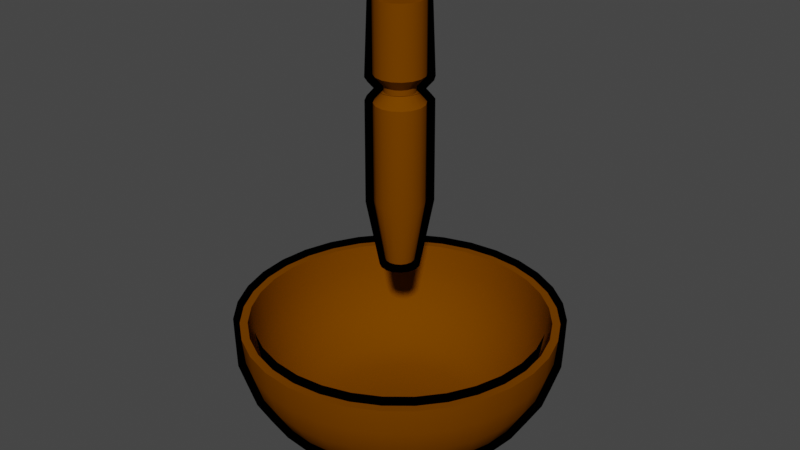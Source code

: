 # Source: grinder.blend  (saved by Blender 4.1.24; exported with 4.5.12 LTS)
import bpy
from mathutils import Matrix  # noqa: F401  (used for matrix-valued properties, if any)

bpy.ops.wm.read_factory_settings(use_empty=True)
scene = bpy.context.scene
scene.name = 'Scene'

# ---- collections
col_collection = bpy.data.collections.new('Collection'); scene.collection.children.link(col_collection)

# ---- materials (node trees are filled in below, after node groups)
mat_material_001 = bpy.data.materials.new('Material.001')
mat_material_001.use_backface_culling = True
mat_material_001.use_transparent_shadow = False
mat_material = bpy.data.materials.new('Material')
mat_material.surface_render_method = 'BLENDED'
mat_material.blend_method = 'BLEND'
mat_material.use_transparency_overlap = False
mat_material.show_transparent_back = False
mat_oh_outline_material = bpy.data.materials.new('OH_Outline_Material')
mat_oh_outline_material.use_backface_culling = True

# ---- node groups
ng_auto_smooth = bpy.data.node_groups.new('Auto Smooth', 'GeometryNodeTree')
_s = ng_auto_smooth.interface.new_socket(name='Geometry', in_out='OUTPUT', socket_type='NodeSocketGeometry')
_s = ng_auto_smooth.interface.new_socket(name='Geometry', in_out='INPUT', socket_type='NodeSocketGeometry')
_s = ng_auto_smooth.interface.new_socket(name='Angle', in_out='INPUT', socket_type='NodeSocketFloat')
_s.subtype = 'ANGLE'
_s.min_value = 0.0
_s.max_value = 3.142
ng_auto_smooth.is_modifier = True
_N = ng_auto_smooth.nodes; _L = ng_auto_smooth.links
n0 = _N.new('NodeGroupOutput'); n0.name = 'Group Output'; n0.location = (480, -100)
n1 = _N.new('NodeGroupInput'); n1.name = 'Group Input'; n1.location = (-420, -300)
n2 = _N.new('NodeGroupInput'); n2.name = 'Group Input.001'; n2.location = (-60, -100)
n3 = _N.new('GeometryNodeSetShadeSmooth'); n3.name = 'Set Shade Smooth'; n3.location = (120, -100)
n3.domain = 'EDGE'
n4 = _N.new('GeometryNodeSetShadeSmooth'); n4.name = 'Set Shade Smooth.001'; n4.location = (300, -100)
n5 = _N.new('GeometryNodeInputMeshEdgeAngle'); n5.name = 'Edge Angle'; n5.location = (-420, -220)
n6 = _N.new('GeometryNodeInputEdgeSmooth'); n6.name = 'Is Edge Smooth'; n6.location = (-60, -160)
n7 = _N.new('GeometryNodeInputShadeSmooth'); n7.name = 'Is Face Smooth'; n7.location = (-240, -340)
n8 = _N.new('FunctionNodeBooleanMath'); n8.name = 'Boolean Math'; n8.location = (-60, -220)
n9 = _N.new('FunctionNodeCompare'); n9.name = 'Compare'; n9.location = (-240, -180)
n9.operation = 'LESS_EQUAL'
_L.new(n5.outputs[0], n9.inputs[0])
_L.new(n4.outputs[0], n0.inputs[0])
_L.new(n1.outputs[1], n9.inputs[1])
_L.new(n9.outputs[0], n8.inputs[0])
_L.new(n7.outputs[0], n8.inputs[1])
_L.new(n2.outputs[0], n3.inputs[0])
_L.new(n6.outputs[0], n3.inputs[1])
_L.new(n3.outputs[0], n4.inputs[0])
_L.new(n8.outputs[0], n3.inputs[2])
n0.is_active_output = True

# ---- material node trees
mat_material_001.use_nodes = True; mat_material_001.node_tree.nodes.clear()
_N = mat_material_001.node_tree.nodes; _L = mat_material_001.node_tree.links
n0 = _N.new('ShaderNodeBsdfPrincipled'); n0.name = 'Principled BSDF'; n0.location = (10, 300)
n0.distribution = 'GGX'
n0.subsurface_method = 'RANDOM_WALK_SKIN'
n0.inputs[0].default_value = (0.1683, 0.04971, 0.0, 1.0)
n0.inputs[3].default_value = 1.45
n0.inputs[13].default_value = 0.0
n0.inputs[27].default_value = (0.0, 0.0, 0.0, 1.0)
n0.inputs[28].default_value = 1.0
n1 = _N.new('ShaderNodeOutputMaterial'); n1.name = 'Material Output'; n1.location = (300, 300)
_L.new(n0.outputs[0], n1.inputs[0])
n1.is_active_output = True
mat_material.use_nodes = True; mat_material.node_tree.nodes.clear()
_N = mat_material.node_tree.nodes; _L = mat_material.node_tree.links
n0 = _N.new('ShaderNodeBsdfPrincipled'); n0.name = 'Principled BSDF'; n0.location = (10, 300)
n0.inputs[4].default_value = 0.0
n1 = _N.new('ShaderNodeOutputMaterial'); n1.name = 'Material Output'; n1.location = (300, 300)
n1.target = 'CYCLES'
n2 = _N.new('ShaderNodeOutputMaterial'); n2.name = 'Material Output.001'; n2.location = (0, 0)
n2.target = 'EEVEE'
n3 = _N.new('ShaderNodeMixShader'); n3.name = 'Mix Shader'; n3.location = (0, 0)
n3.label = 'Disable Shadow'
n3.hide = True
n4 = _N.new('ShaderNodeLightPath'); n4.name = 'Light Path'; n4.location = (0, 0)
n4.hide = True
n5 = _N.new('ShaderNodeBsdfTransparent'); n5.name = 'Transparent BSDF'; n5.location = (0, 0)
n5.hide = True
_L.new(n0.outputs[0], n1.inputs[0])
_L.new(n0.outputs[0], n3.inputs[1])
_L.new(n3.outputs[0], n2.inputs[0])
_L.new(n4.outputs[1], n3.inputs[0])
_L.new(n5.outputs[0], n3.inputs[2])
n1.is_active_output = True
mat_oh_outline_material.use_nodes = True; mat_oh_outline_material.node_tree.nodes.clear()
_N = mat_oh_outline_material.node_tree.nodes; _L = mat_oh_outline_material.node_tree.links
n0 = _N.new('ShaderNodeRGB'); n0.name = 'RGB'; n0.location = (-700, -100)
n0.outputs[0].default_value = (0.0, 0.0, 0.0, 1.0)
n1 = _N.new('ShaderNodeOutputMaterial'); n1.name = 'Material Output'; n1.location = (100, -100)
n1.target = 'EEVEE'
n2 = _N.new('ShaderNodeNewGeometry'); n2.name = 'Geometry'; n2.location = (-700, 400)
n3 = _N.new('ShaderNodeBsdfTransparent'); n3.name = 'Transparent BSDF'; n3.location = (-700, 100)
n4 = _N.new('ShaderNodeLightPath'); n4.name = 'Light Path'; n4.location = (-500, 500)
n5 = _N.new('ShaderNodeMixShader'); n5.name = 'Mix Shader'; n5.location = (-500, 100)
n6 = _N.new('ShaderNodeMixShader'); n6.name = 'Mix Shader.001'; n6.location = (-300, 100)
n7 = _N.new('ShaderNodeMixShader'); n7.name = 'Mix Shader.002'; n7.location = (-100, 100)
n8 = _N.new('ShaderNodeOutputMaterial'); n8.name = 'Material Output.001'; n8.location = (100, 100)
n8.target = 'CYCLES'
n9 = _N.new('ShaderNodeMixShader'); n9.name = 'Mix Shader.003'; n9.location = (0, 0)
n9.label = 'Disable Shadow'
n9.hide = True
n10 = _N.new('ShaderNodeLightPath'); n10.name = 'Light Path.001'; n10.location = (0, 0)
n10.hide = True
n11 = _N.new('ShaderNodeBsdfTransparent'); n11.name = 'Transparent BSDF.001'; n11.location = (0, 0)
n11.hide = True
_L.new(n2.outputs[6], n5.inputs[0])
_L.new(n0.outputs[0], n5.inputs[1])
_L.new(n3.outputs[0], n5.inputs[2])
_L.new(n4.outputs[0], n6.inputs[0])
_L.new(n3.outputs[0], n6.inputs[1])
_L.new(n5.outputs[0], n6.inputs[2])
_L.new(n4.outputs[3], n7.inputs[0])
_L.new(n6.outputs[0], n7.inputs[1])
_L.new(n5.outputs[0], n7.inputs[2])
_L.new(n7.outputs[0], n8.inputs[0])
_L.new(n0.outputs[0], n9.inputs[1])
_L.new(n9.outputs[0], n1.inputs[0])
_L.new(n10.outputs[1], n9.inputs[0])
_L.new(n11.outputs[0], n9.inputs[2])
n1.is_active_output = True

# ---- world
world_world = bpy.data.worlds.new('World'); scene.world = world_world
world_world.use_nodes = True; world_world.node_tree.nodes.clear()
_N = world_world.node_tree.nodes; _L = world_world.node_tree.links
n0 = _N.new('ShaderNodeOutputWorld'); n0.name = 'World Output'; n0.location = (300, 300)
n1 = _N.new('ShaderNodeBackground'); n1.name = 'Background'; n1.location = (10, 300)
n1.inputs[0].default_value = (0.05088, 0.05088, 0.05088, 1.0)
_L.new(n1.outputs[0], n0.inputs[0])
n0.is_active_output = True
world_world.color = (0.05088, 0.05088, 0.05088)
world_world.use_sun_shadow = False
world_world.sun_shadow_jitter_overblur = 0.0

# ---- meshes
me_cylinder = bpy.data.meshes.new('Cylinder')
me_cylinder.from_pydata([(-0.1963, -0.9869, 0.09781), (1.006, -1.153e-08, 0.09781), (-0.3851, 0.9297, 0.09781), (-0.8367, -0.559, 0.09781), (0.7115, -0.7115, 0.09781), (0.559, 0.8367, 0.09781), (-0.9869, 0.1963, 0.09781), (7.549e-09, -1.006, 0.09781), (0.9869, 0.1963, 0.09781), (-0.559, 0.8367, 0.09781), (-0.7115, -0.7115, 0.09781), (0.8367, -0.559, 0.09781), (0.3851, 0.9297, 0.09781), (-1.006, -1.153e-08, 0.09781), (0.1963, -0.9869, 0.09781), (0.9297, 0.3851, 0.09781), (-0.7115, 0.7115, 0.09781), (-0.559, -0.8367, 0.09781), (-0.3851, -0.9297, 0.09781), (0.9297, -0.3851, 0.09781), (0.9869, -0.1963, 0.09781), (-0.1963, 0.9869, 0.09781), (0.1963, 0.9869, 0.09781), (7.549e-09, 1.006, 0.09781), (-0.9869, -0.1963, 0.09781), (-0.9297, -0.3851, 0.09781), (0.3851, -0.9297, 0.09781), (0.559, -0.8367, 0.09781), (0.8367, 0.559, 0.09781), (0.7115, 0.7115, 0.09781), (-0.8367, 0.559, 0.09781), (-0.9297, 0.3851, 0.09781), (-0.09877, 0.4966, 0.05542), (-0.1938, 0.4678, 0.05542), (-0.2813, 0.421, 0.05542), (-0.358, 0.358, 0.05542), (-0.421, 0.2813, 0.05542), (-0.4678, 0.1938, 0.05542), (-0.4966, 0.09877, 0.05542), (-0.5063, 7.197e-09, 0.05542), (-0.4966, -0.09877, 0.05542), (-0.4678, -0.1938, 0.05542), (-0.421, -0.2813, 0.05542), (-0.358, -0.358, 0.05542), (-0.2813, -0.421, 0.05542), (-0.1938, -0.4678, 0.05542), (-0.09877, -0.4966, 0.05542), (2.15e-08, -0.5063, 0.05542), (0.09877, -0.4966, 0.05542), (0.1938, -0.4678, 0.05542), (0.2813, -0.421, 0.05542), (0.358, -0.358, 0.05542), (0.421, -0.2813, 0.05542), (0.4678, -0.1938, 0.05542), (0.4966, -0.09877, 0.05542), (0.5063, 7.197e-09, 0.05542), (0.4966, 0.09877, 0.05542), (0.4678, 0.1938, 0.05542), (0.421, 0.2813, 0.05542), (0.358, 0.358, 0.05542), (0.2813, 0.421, 0.05542), (0.1938, 0.4678, 0.05542), (0.09877, 0.4966, 0.05542), (2.15e-08, 0.5063, 0.05542), (-0.4159, 0.1723, 0.002888), (-1.243, 0.5148, 0.2274), (-1.542, 0.6388, 0.5234), (-1.72, 0.7123, 0.8426), (-1.817, 0.7525, 1.174), (-1.635, 1.092, 1.174), (-1.548, 1.034, 0.8426), (-1.388, 0.9274, 0.5234), (-1.118, 0.7473, 0.2274), (-0.3743, 0.2501, 0.002888), (0.3183, 0.3183, 0.002888), (0.9511, 0.9511, 0.2274), (1.18, 1.18, 0.5234), (1.316, 1.316, 0.8426), (1.39, 1.39, 1.174), (1.635, 1.092, 1.174), (1.548, 1.034, 0.8426), (1.388, 0.9274, 0.5234), (1.118, 0.7473, 0.2274), (0.3743, 0.2501, 0.002888), (0.2501, -0.3743, 0.002888), (0.7473, -1.118, 0.2274), (0.9274, -1.388, 0.5234), (1.034, -1.548, 0.8426), (1.092, -1.635, 1.174), (0.7525, -1.817, 1.174), (0.7123, -1.72, 0.8426), (0.6388, -1.542, 0.5234), (0.5148, -1.243, 0.2274), (0.1723, -0.4159, 0.002888), (-0.4159, -0.1723, 0.002888), (-1.243, -0.5148, 0.2274), (-1.542, -0.6388, 0.5234), (-1.72, -0.7123, 0.8426), (-1.817, -0.7525, 1.174), (-1.929, -0.3836, 1.174), (-1.826, -0.3631, 0.8426), (-1.637, -0.3257, 0.5234), (-1.319, -0.2624, 0.2274), (-0.4415, -0.08783, 0.002888), (6.863e-09, 0.4502, 0.002888), (-1.973e-09, 1.345, 0.2274), (-2.323e-08, 1.669, 0.5234), (-4.812e-08, 1.861, 0.8426), (-7.389e-08, 1.966, 1.174), (0.3836, 1.929, 1.174), (0.3631, 1.826, 0.8426), (0.3257, 1.637, 0.5234), (0.2624, 1.319, 0.2274), (0.08783, 0.4415, 0.002888), (-0.08783, 0.4415, 0.002888), (-0.2624, 1.319, 0.2274), (-0.3257, 1.637, 0.5234), (-0.3631, 1.826, 0.8426), (-0.3836, 1.929, 1.174), (0.4415, -0.08783, 0.002888), (1.319, -0.2624, 0.2274), (1.637, -0.3257, 0.5234), (1.826, -0.3631, 0.8426), (1.929, -0.3836, 1.174), (1.817, -0.7525, 1.174), (1.72, -0.7123, 0.8426), (1.542, -0.6388, 0.5234), (1.243, -0.5148, 0.2274), (0.4159, -0.1723, 0.002888), (-0.1723, -0.4159, 0.002888), (-0.5148, -1.243, 0.2274), (-0.6388, -1.542, 0.5234), (-0.7123, -1.72, 0.8426), (-0.7525, -1.817, 1.174), (-1.092, -1.635, 1.174), (-1.034, -1.548, 0.8426), (-0.9274, -1.388, 0.5234), (-0.7473, -1.118, 0.2274), (-0.2501, -0.3743, 0.002888), (-1.39, 1.39, 1.174), (-1.316, 1.316, 0.8426), (-1.18, 1.18, 0.5234), (-0.9511, 0.9511, 0.2274), (-0.3183, 0.3183, 0.002888), (1.817, 0.7525, 1.174), (1.72, 0.7123, 0.8426), (1.542, 0.6388, 0.5234), (1.243, 0.5148, 0.2274), (0.4159, 0.1723, 0.002888), (0.3836, -1.929, 1.174), (0.3631, -1.826, 0.8426), (0.3257, -1.637, 0.5234), (0.2624, -1.319, 0.2274), (0.08783, -0.4415, 0.002888), (-1.966, -2.738e-08, 1.174), (-1.861, -2.562e-08, 0.8426), (-1.669, -2.24e-08, 0.5234), (-1.345, -1.696e-08, 0.2274), (-0.4502, -3.609e-09, 0.002888), (0.7525, 1.817, 1.174), (0.7123, 1.72, 0.8426), (0.6388, 1.542, 0.5234), (0.5148, 1.243, 0.2274), (0.1723, 0.4159, 0.002888), (1.635, -1.092, 1.174), (1.548, -1.034, 0.8426), (1.388, -0.9274, 0.5234), (1.118, -0.7473, 0.2274), (0.3743, -0.2501, 0.002888), (-1.39, -1.39, 1.174), (-1.316, -1.316, 0.8426), (-1.18, -1.18, 0.5234), (-0.9511, -0.9511, 0.2274), (-0.3183, -0.3183, 0.002888), (-1.092, 1.635, 1.174), (-1.034, 1.548, 0.8426), (-0.9274, 1.388, 0.5234), (-0.7473, 1.118, 0.2274), (-0.2501, 0.3743, 0.002888), (1.929, 0.3836, 1.174), (1.826, 0.3631, 0.8426), (1.637, 0.3257, 0.5234), (1.319, 0.2624, 0.2274), (0.4415, 0.08783, 0.002888), (-7.389e-08, -1.966, 1.174), (-4.812e-08, -1.861, 0.8426), (-2.323e-08, -1.669, 0.5234), (-1.973e-09, -1.345, 0.2274), (6.863e-09, -0.4502, 0.002888), (-1.929, 0.3836, 1.174), (-1.826, 0.3631, 0.8426), (-1.637, 0.3257, 0.5234), (-1.319, 0.2624, 0.2274), (-0.4415, 0.08783, 0.002888), (1.092, 1.635, 1.174), (1.034, 1.548, 0.8426), (0.9274, 1.388, 0.5234), (0.7473, 1.118, 0.2274), (0.2501, 0.3743, 0.002888), (1.39, -1.39, 1.174), (1.316, -1.316, 0.8426), (1.18, -1.18, 0.5234), (0.9511, -0.9511, 0.2274), (0.3183, -0.3183, 0.002888), (-1.635, -1.092, 1.174), (-1.548, -1.034, 0.8426), (-1.388, -0.9274, 0.5234), (-1.118, -0.7473, 0.2274), (-0.3743, -0.2501, 0.002888), (-0.7525, 1.817, 1.174), (-0.7123, 1.72, 0.8426), (-0.6388, 1.542, 0.5234), (-0.5148, 1.243, 0.2274), (-0.1723, 0.4159, 0.002888), (1.966, -2.738e-08, 1.174), (1.861, -2.562e-08, 0.8426), (1.669, -2.24e-08, 0.5234), (1.345, -1.696e-08, 0.2274), (0.4502, -3.609e-09, 0.002888), (-0.3836, -1.929, 1.174), (-0.3631, -1.826, 0.8426), (-0.3257, -1.637, 0.5234), (-0.2624, -1.319, 0.2274), (-0.08783, -0.4415, 0.002888), (0.3902, 1.962, 1.516), (-9.834e-08, 2.0, 1.516), (0.7654, 1.848, 1.516), (1.111, 1.663, 1.516), (1.414, 1.414, 1.516), (1.663, 1.111, 1.516), (1.848, 0.7654, 1.516), (1.962, 0.3902, 1.516), (2.0, -2.794e-08, 1.516), (1.962, -0.3902, 1.516), (1.848, -0.7654, 1.516), (1.663, -1.111, 1.516), (1.414, -1.414, 1.516), (1.111, -1.663, 1.516), (0.7654, -1.848, 1.516), (0.3902, -1.962, 1.516), (-9.834e-08, -2.0, 1.516), (-0.3902, -1.962, 1.516), (-0.7654, -1.848, 1.516), (-1.111, -1.663, 1.516), (-1.414, -1.414, 1.516), (-1.663, -1.111, 1.516), (-1.848, -0.7654, 1.516), (-1.962, -0.3902, 1.516), (-2.0, -2.794e-08, 1.516), (-1.962, 0.3902, 1.516), (-1.848, 0.7654, 1.516), (-1.663, 1.111, 1.516), (-1.414, 1.414, 1.516), (-1.111, 1.663, 1.516), (-0.7654, 1.848, 1.516), (-0.3902, 1.962, 1.516), (-0.8921, 0.3695, 0.1223), (-1.181, 0.489, 0.2274), (-1.465, 0.6069, 0.5234), (-1.634, 0.6767, 0.8426), (-1.726, 0.7149, 1.174), (-1.553, 1.038, 1.174), (-1.47, 0.9824, 0.8426), (-1.319, 0.881, 0.5234), (-1.062, 0.7099, 0.2274), (-0.8029, 0.5365, 0.1223), (0.6828, 0.6828, 0.1223), (0.9036, 0.9036, 0.2274), (1.121, 1.121, 0.5234), (1.25, 1.25, 0.8426), (1.321, 1.321, 1.174), (1.553, 1.038, 1.174), (1.47, 0.9824, 0.8426), (1.319, 0.881, 0.5234), (1.063, 0.7099, 0.2274), (0.8029, 0.5365, 0.1223), (0.5365, -0.8029, 0.1223), (0.7099, -1.062, 0.2274), (0.881, -1.319, 0.5234), (0.9824, -1.47, 0.8426), (1.038, -1.553, 1.174), (0.7149, -1.726, 1.174), (0.6767, -1.634, 0.8426), (0.6069, -1.465, 0.5234), (0.489, -1.181, 0.2274), (0.3695, -0.8921, 0.1223), (-0.8921, -0.3695, 0.1223), (-1.181, -0.489, 0.2274), (-1.465, -0.6069, 0.5234), (-1.634, -0.6767, 0.8426), (-1.726, -0.7149, 1.174), (-1.832, -0.3644, 1.174), (-1.734, -0.345, 0.8426), (-1.555, -0.3094, 0.5234), (-1.253, -0.2493, 0.2274), (-0.9471, -0.1884, 0.1223), (-1.391e-09, 0.9656, 0.1223), (-4.149e-10, 1.278, 0.2274), (-2.061e-08, 1.586, 0.5234), (-4.425e-08, 1.768, 0.8426), (-6.873e-08, 1.868, 1.174), (0.3644, 1.832, 1.174), (0.345, 1.734, 0.8426), (0.3094, 1.555, 0.5234), (0.2493, 1.253, 0.2274), (0.1884, 0.9471, 0.1223), (-0.1884, 0.9471, 0.1223), (-0.2493, 1.253, 0.2274), (-0.3094, 1.555, 0.5234), (-0.345, 1.734, 0.8426), (-0.3644, 1.832, 1.174), (0.9471, -0.1884, 0.1223), (1.253, -0.2493, 0.2274), (1.555, -0.3094, 0.5234), (1.734, -0.345, 0.8426), (1.832, -0.3644, 1.174), (1.726, -0.7149, 1.174), (1.634, -0.6767, 0.8426), (1.465, -0.6069, 0.5234), (1.181, -0.489, 0.2274), (0.8921, -0.3695, 0.1223), (-0.3695, -0.8921, 0.1223), (-0.489, -1.181, 0.2274), (-0.6069, -1.465, 0.5234), (-0.6767, -1.634, 0.8426), (-0.7149, -1.726, 1.174), (-1.038, -1.553, 1.174), (-0.9824, -1.47, 0.8426), (-0.881, -1.319, 0.5234), (-0.7099, -1.062, 0.2274), (-0.5365, -0.8029, 0.1223), (-1.321, 1.321, 1.174), (-1.25, 1.25, 0.8426), (-1.121, 1.121, 0.5234), (-0.9036, 0.9036, 0.2274), (-0.6828, 0.6828, 0.1223), (1.726, 0.7149, 1.174), (1.634, 0.6767, 0.8426), (1.465, 0.6069, 0.5234), (1.181, 0.489, 0.2274), (0.8921, 0.3695, 0.1223), (0.3644, -1.832, 1.174), (0.345, -1.734, 0.8426), (0.3094, -1.555, 0.5234), (0.2493, -1.253, 0.2274), (0.1884, -0.9471, 0.1223), (-1.868, -2.396e-08, 1.174), (-1.768, -2.229e-08, 0.8426), (-1.586, -1.923e-08, 0.5234), (-1.278, -1.406e-08, 0.2274), (-0.9656, -9.322e-09, 0.1223), (0.7149, 1.726, 1.174), (0.6767, 1.634, 0.8426), (0.6069, 1.465, 0.5234), (0.489, 1.181, 0.2274), (0.3695, 0.8921, 0.1223), (1.553, -1.038, 1.174), (1.47, -0.9824, 0.8426), (1.319, -0.881, 0.5234), (1.063, -0.7099, 0.2274), (0.8029, -0.5365, 0.1223), (-1.321, -1.321, 1.174), (-1.25, -1.25, 0.8426), (-1.121, -1.121, 0.5234), (-0.9036, -0.9036, 0.2274), (-0.6828, -0.6828, 0.1223), (-1.038, 1.553, 1.174), (-0.9824, 1.47, 0.8426), (-0.881, 1.319, 0.5234), (-0.7099, 1.062, 0.2274), (-0.5365, 0.8029, 0.1223), (1.832, 0.3644, 1.174), (1.734, 0.345, 0.8426), (1.555, 0.3094, 0.5234), (1.253, 0.2493, 0.2274), (0.9471, 0.1884, 0.1223), (-6.873e-08, -1.868, 1.174), (-4.425e-08, -1.768, 0.8426), (-2.061e-08, -1.586, 0.5234), (-4.149e-10, -1.278, 0.2274), (-1.391e-09, -0.9656, 0.1223), (-1.832, 0.3644, 1.174), (-1.734, 0.345, 0.8426), (-1.555, 0.3094, 0.5234), (-1.253, 0.2493, 0.2274), (-0.9471, 0.1884, 0.1223), (1.038, 1.553, 1.174), (0.9824, 1.47, 0.8426), (0.881, 1.319, 0.5234), (0.7099, 1.062, 0.2274), (0.5365, 0.8029, 0.1223), (1.321, -1.321, 1.174), (1.25, -1.25, 0.8426), (1.121, -1.121, 0.5234), (0.9036, -0.9036, 0.2274), (0.6828, -0.6828, 0.1223), (-1.553, -1.038, 1.174), (-1.47, -0.9824, 0.8426), (-1.319, -0.881, 0.5234), (-1.062, -0.7099, 0.2274), (-0.8029, -0.5365, 0.1223), (-0.7149, 1.726, 1.174), (-0.6767, 1.634, 0.8426), (-0.6069, 1.465, 0.5234), (-0.489, 1.181, 0.2274), (-0.3695, 0.8921, 0.1223), (1.868, -2.396e-08, 1.174), (1.768, -2.229e-08, 0.8426), (1.586, -1.923e-08, 0.5234), (1.278, -1.406e-08, 0.2274), (0.9656, -9.322e-09, 0.1223), (-0.3644, -1.832, 1.174), (-0.345, -1.734, 0.8426), (-0.3094, -1.555, 0.5234), (-0.2493, -1.253, 0.2274), (-0.1884, -0.9471, 0.1223), (0.3707, 1.863, 1.516), (-9.197e-08, 1.9, 1.516), (0.7271, 1.755, 1.516), (1.056, 1.58, 1.516), (1.344, 1.344, 1.516), (1.58, 1.056, 1.516), (1.755, 0.7271, 1.516), (1.863, 0.3707, 1.516), (1.9, -2.449e-08, 1.516), (1.863, -0.3707, 1.516), (1.755, -0.7271, 1.516), (1.58, -1.056, 1.516), (1.344, -1.344, 1.516), (1.056, -1.58, 1.516), (0.7271, -1.755, 1.516), (0.3707, -1.863, 1.516), (-9.197e-08, -1.9, 1.516), (-0.3707, -1.863, 1.516), (-0.7271, -1.755, 1.516), (-1.056, -1.58, 1.516), (-1.344, -1.344, 1.516), (-1.58, -1.056, 1.516), (-1.755, -0.7271, 1.516), (-1.863, -0.3707, 1.516), (-1.9, -2.449e-08, 1.516), (-1.863, 0.3707, 1.516), (-1.755, 0.7271, 1.516), (-1.58, 1.056, 1.516), (-1.344, 1.344, 1.516), (-1.056, 1.58, 1.516), (-0.7271, 1.755, 1.516), (-0.3707, 1.863, 1.516)], [], [(322, 323, 413, 414), (31, 65, 72, 30), (29, 75, 82, 28), (27, 85, 92, 26), (25, 95, 102, 24), (23, 105, 112, 22), (21, 115, 105, 23), (20, 120, 127, 19), (18, 130, 137, 17), (30, 16, 143, 73), (28, 15, 148, 83), (26, 14, 153, 93), (24, 13, 158, 103), (22, 12, 163, 113), (19, 11, 168, 128), (17, 10, 173, 138), (16, 9, 178, 143), (15, 8, 183, 148), (14, 7, 188, 153), (13, 6, 193, 158), (12, 5, 198, 163), (11, 4, 203, 168), (10, 3, 208, 173), (9, 2, 213, 178), (8, 1, 218, 183), (7, 0, 223, 188), (6, 31, 64, 193), (5, 29, 74, 198), (4, 27, 84, 203), (3, 25, 94, 208), (2, 21, 114, 213), (1, 20, 119, 218), (162, 197, 5, 12), (221, 131, 130, 222), (220, 132, 131, 221), (219, 133, 132, 220), (133, 219, 241, 242), (92, 152, 14, 26), (216, 121, 120, 217), (215, 122, 121, 216), (214, 123, 122, 215), (123, 214, 232, 233), (223, 129, 138, 173, 208, 94, 103, 158, 193, 64, 73, 143, 178, 213, 114, 104, 113, 163, 198, 74, 83, 148, 183, 218, 119, 128, 168, 203, 84, 93, 153, 188), (211, 116, 115, 212), (210, 117, 116, 211), (209, 118, 117, 210), (118, 209, 254, 255), (182, 217, 1, 8), (206, 96, 95, 207), (205, 97, 96, 206), (204, 98, 97, 205), (98, 204, 245, 246), (137, 172, 10, 17), (201, 86, 85, 202), (200, 87, 86, 201), (199, 88, 87, 200), (88, 199, 236, 237), (114, 21, 23, 104), (196, 76, 75, 197), (195, 77, 76, 196), (194, 78, 77, 195), (78, 194, 227, 228), (202, 85, 27, 4), (191, 66, 65, 192), (190, 67, 66, 191), (189, 68, 67, 190), (68, 189, 249, 250), (157, 192, 6, 13), (186, 221, 222, 187), (185, 220, 221, 186), (184, 219, 220, 185), (219, 184, 240, 241), (82, 147, 15, 28), (181, 216, 217, 182), (180, 215, 216, 181), (179, 214, 215, 180), (214, 179, 231, 232), (222, 130, 18, 0), (176, 211, 212, 177), (175, 210, 211, 176), (174, 209, 210, 175), (209, 174, 253, 254), (177, 212, 2, 9), (171, 206, 207, 172), (170, 205, 206, 171), (169, 204, 205, 170), (204, 169, 244, 245), (127, 167, 11, 19), (166, 201, 202, 167), (165, 200, 201, 166), (164, 199, 200, 165), (199, 164, 235, 236), (104, 23, 22, 113), (161, 196, 197, 162), (160, 195, 196, 161), (159, 194, 195, 160), (194, 159, 226, 227), (197, 75, 29, 5), (156, 191, 192, 157), (155, 190, 191, 156), (154, 189, 190, 155), (189, 154, 248, 249), (152, 187, 7, 14), (151, 186, 187, 152), (150, 185, 186, 151), (149, 184, 185, 150), (184, 149, 239, 240), (72, 142, 16, 30), (146, 181, 182, 147), (145, 180, 181, 146), (144, 179, 180, 145), (179, 144, 230, 231), (217, 120, 20, 1), (141, 176, 177, 142), (140, 175, 176, 141), (139, 174, 175, 140), (174, 139, 252, 253), (172, 207, 3, 10), (136, 171, 172, 137), (135, 170, 171, 136), (134, 169, 170, 135), (169, 134, 243, 244), (112, 162, 12, 22), (126, 166, 167, 127), (125, 165, 166, 126), (124, 164, 165, 125), (164, 124, 234, 235), (94, 25, 24, 103), (111, 161, 162, 112), (110, 160, 161, 111), (109, 159, 160, 110), (159, 109, 224, 226), (192, 65, 31, 6), (101, 156, 157, 102), (100, 155, 156, 101), (99, 154, 155, 100), (154, 99, 247, 248), (147, 182, 8, 15), (91, 151, 152, 92), (90, 150, 151, 91), (89, 149, 150, 90), (149, 89, 238, 239), (129, 18, 17, 138), (81, 146, 147, 82), (80, 145, 146, 81), (79, 144, 145, 80), (144, 79, 229, 230), (212, 115, 21, 2), (71, 141, 142, 72), (70, 140, 141, 71), (69, 139, 140, 70), (139, 69, 251, 252), (167, 202, 4, 11), (130, 131, 136, 137), (131, 132, 135, 136), (132, 133, 134, 135), (134, 133, 242, 243), (102, 157, 13, 24), (120, 121, 126, 127), (121, 122, 125, 126), (122, 123, 124, 125), (124, 123, 233, 234), (84, 27, 26, 93), (115, 116, 106, 105), (116, 117, 107, 106), (117, 118, 108, 107), (108, 118, 255, 225), (74, 29, 28, 83), (105, 106, 111, 112), (106, 107, 110, 111), (107, 108, 109, 110), (109, 108, 225, 224), (187, 222, 0, 7), (95, 96, 101, 102), (96, 97, 100, 101), (97, 98, 99, 100), (99, 98, 246, 247), (142, 177, 9, 16), (85, 86, 91, 92), (86, 87, 90, 91), (87, 88, 89, 90), (89, 88, 237, 238), (119, 20, 19, 128), (75, 76, 81, 82), (76, 77, 80, 81), (77, 78, 79, 80), (79, 78, 228, 229), (207, 95, 25, 3), (65, 66, 71, 72), (66, 67, 70, 71), (67, 68, 69, 70), (69, 68, 250, 251), (54, 311, 410, 55), (32, 306, 405, 33), (41, 286, 400, 42), (50, 276, 395, 51), (59, 266, 390, 60), (37, 256, 385, 38), (46, 415, 380, 47), (55, 410, 375, 56), (33, 405, 370, 34), (42, 400, 365, 43), (51, 395, 360, 52), (60, 390, 355, 61), (38, 385, 350, 39), (47, 380, 345, 48), (56, 375, 340, 57), (34, 370, 335, 35), (43, 365, 330, 44), (52, 360, 320, 53), (61, 355, 305, 62), (39, 350, 295, 40), (48, 345, 285, 49), (57, 340, 275, 58), (35, 335, 265, 36), (44, 330, 321, 45), (53, 320, 311, 54), (63, 296, 306, 32), (62, 305, 296, 63), (40, 295, 286, 41), (49, 285, 276, 50), (58, 275, 266, 59), (36, 265, 256, 37), (321, 322, 414, 415), (323, 324, 412, 413), (324, 325, 411, 412), (325, 434, 433, 411), (312, 313, 408, 409), (311, 312, 409, 410), (313, 314, 407, 408), (314, 315, 406, 407), (315, 425, 424, 406), (307, 308, 403, 404), (306, 307, 404, 405), (308, 309, 402, 403), (309, 310, 401, 402), (310, 447, 446, 401), (287, 288, 398, 399), (286, 287, 399, 400), (288, 289, 397, 398), (289, 290, 396, 397), (290, 438, 437, 396), (277, 278, 393, 394), (276, 277, 394, 395), (278, 279, 392, 393), (279, 280, 391, 392), (280, 429, 428, 391), (267, 268, 388, 389), (266, 267, 389, 390), (268, 269, 387, 388), (269, 270, 386, 387), (270, 420, 419, 386), (257, 258, 383, 384), (256, 257, 384, 385), (258, 259, 382, 383), (259, 260, 381, 382), (260, 442, 441, 381), (413, 378, 379, 414), (415, 414, 379, 380), (412, 377, 378, 413), (411, 376, 377, 412), (411, 433, 432, 376), (408, 373, 374, 409), (410, 409, 374, 375), (407, 372, 373, 408), (406, 371, 372, 407), (406, 424, 423, 371), (403, 368, 369, 404), (405, 404, 369, 370), (402, 367, 368, 403), (401, 366, 367, 402), (401, 446, 445, 366), (398, 363, 364, 399), (400, 399, 364, 365), (397, 362, 363, 398), (396, 361, 362, 397), (396, 437, 436, 361), (393, 358, 359, 394), (395, 394, 359, 360), (392, 357, 358, 393), (391, 356, 357, 392), (391, 428, 427, 356), (388, 353, 354, 389), (390, 389, 354, 355), (387, 352, 353, 388), (386, 351, 352, 387), (386, 419, 418, 351), (383, 348, 349, 384), (385, 384, 349, 350), (382, 347, 348, 383), (381, 346, 347, 382), (381, 441, 440, 346), (378, 343, 344, 379), (380, 379, 344, 345), (377, 342, 343, 378), (376, 341, 342, 377), (376, 432, 431, 341), (373, 338, 339, 374), (375, 374, 339, 340), (372, 337, 338, 373), (371, 336, 337, 372), (371, 423, 422, 336), (368, 333, 334, 369), (370, 369, 334, 335), (367, 332, 333, 368), (366, 331, 332, 367), (366, 445, 444, 331), (363, 328, 329, 364), (365, 364, 329, 330), (362, 327, 328, 363), (361, 326, 327, 362), (361, 436, 435, 326), (358, 318, 319, 359), (360, 359, 319, 320), (357, 317, 318, 358), (356, 316, 317, 357), (356, 427, 426, 316), (353, 303, 304, 354), (355, 354, 304, 305), (352, 302, 303, 353), (351, 301, 302, 352), (351, 418, 416, 301), (348, 293, 294, 349), (350, 349, 294, 295), (347, 292, 293, 348), (346, 291, 292, 347), (346, 440, 439, 291), (343, 283, 284, 344), (345, 344, 284, 285), (342, 282, 283, 343), (341, 281, 282, 342), (341, 431, 430, 281), (338, 273, 274, 339), (340, 339, 274, 275), (337, 272, 273, 338), (336, 271, 272, 337), (336, 422, 421, 271), (333, 263, 264, 334), (335, 334, 264, 265), (332, 262, 263, 333), (331, 261, 262, 332), (331, 444, 443, 261), (328, 323, 322, 329), (330, 329, 322, 321), (327, 324, 323, 328), (326, 325, 324, 327), (326, 435, 434, 325), (318, 313, 312, 319), (320, 319, 312, 311), (317, 314, 313, 318), (316, 315, 314, 317), (316, 426, 425, 315), (297, 298, 308, 307), (296, 297, 307, 306), (298, 299, 309, 308), (299, 300, 310, 309), (300, 417, 447, 310), (303, 298, 297, 304), (305, 304, 297, 296), (302, 299, 298, 303), (301, 300, 299, 302), (301, 416, 417, 300), (293, 288, 287, 294), (295, 294, 287, 286), (292, 289, 288, 293), (291, 290, 289, 292), (291, 439, 438, 290), (283, 278, 277, 284), (285, 284, 277, 276), (282, 279, 278, 283), (281, 280, 279, 282), (281, 430, 429, 280), (273, 268, 267, 274), (275, 274, 267, 266), (272, 269, 268, 273), (271, 270, 269, 272), (271, 421, 420, 270), (263, 258, 257, 264), (265, 264, 257, 256), (262, 259, 258, 263), (261, 260, 259, 262), (261, 443, 442, 260), (416, 418, 226, 224), (418, 419, 227, 226), (419, 420, 228, 227), (420, 421, 229, 228), (421, 422, 230, 229), (422, 423, 231, 230), (423, 424, 232, 231), (424, 425, 233, 232), (425, 426, 234, 233), (426, 427, 235, 234), (427, 428, 236, 235), (428, 429, 237, 236), (429, 430, 238, 237), (430, 431, 239, 238), (431, 432, 240, 239), (432, 433, 241, 240), (433, 434, 242, 241), (434, 435, 243, 242), (435, 436, 244, 243), (436, 437, 245, 244), (437, 438, 246, 245), (438, 439, 247, 246), (439, 440, 248, 247), (440, 441, 249, 248), (441, 442, 250, 249), (442, 443, 251, 250), (443, 444, 252, 251), (444, 445, 253, 252), (445, 446, 254, 253), (446, 447, 255, 254), (447, 417, 225, 255), (417, 416, 224, 225), (63, 32, 33, 34, 35, 36, 37, 38, 39, 40, 41, 42, 43, 44, 45, 46, 47, 48, 49, 50, 51, 52, 53, 54, 55, 56, 57, 58, 59, 60, 61, 62), (64, 31, 30, 73), (0, 18, 129, 223), (45, 321, 415, 46)])
me_cylinder.polygons.foreach_set('use_smooth', [True] * 418)
_uv = me_cylinder.uv_layers.new(name='UVMap')
_uv.uv.foreach_set('vector', [0.4375, 1.0, 0.4375, 1.0, 0.4688, 1.0, 0.4688, 1.0, 0.1875, 1.0, 0.1875, 1.0, 0.1562, 1.0, 0.1562, 1.0, 0.875, 1.0, 0.875, 1.0, 0.8438, 1.0, 0.8438, 1.0, 0.5937, 1.0, 0.5937, 1.0, 0.5625, 1.0, 0.5625, 1.0, 0.3125, 1.0, 0.3125, 1.0, 0.2812, 1.0, 0.2812, 1.0, 1.0, 1.0, 1.0, 1.0, 0.9688, 1.0, 0.9688, 1.0, 0.03125, 1.0, 0.03125, 1.0, 0.0, 1.0, 0.0, 1.0, 0.7188, 1.0, 0.7187, 1.0, 0.6875, 1.0, 0.6875, 1.0, 0.4375, 1.0, 0.4375, 1.0, 0.4063, 1.0, 0.4062, 1.0, 0.1562, 1.0, 0.125, 1.0, 0.125, 1.0, 0.1562, 1.0, 0.8438, 1.0, 0.8125, 1.0, 0.8125, 1.0, 0.8438, 1.0, 0.5625, 1.0, 0.5312, 1.0, 0.5312, 1.0, 0.5625, 1.0, 0.2812, 1.0, 0.25, 1.0, 0.25, 1.0, 0.2812, 1.0, 0.9688, 1.0, 0.9375, 1.0, 0.9375, 1.0, 0.9688, 1.0, 0.6875, 1.0, 0.6562, 1.0, 0.6562, 1.0, 0.6875, 1.0, 0.4062, 1.0, 0.375, 1.0, 0.375, 1.0, 0.4062, 1.0, 0.125, 1.0, 0.09375, 1.0, 0.09375, 1.0, 0.125, 1.0, 0.8125, 1.0, 0.7812, 1.0, 0.7812, 1.0, 0.8125, 1.0, 0.5312, 1.0, 0.5, 1.0, 0.5, 1.0, 0.5312, 1.0, 0.25, 1.0, 0.2188, 1.0, 0.2188, 1.0, 0.25, 1.0, 0.9375, 1.0, 0.9062, 1.0, 0.9062, 1.0, 0.9375, 1.0, 0.6562, 1.0, 0.625, 1.0, 0.625, 1.0, 0.6562, 1.0, 0.375, 1.0, 0.3438, 1.0, 0.3438, 1.0, 0.375, 1.0, 0.09375, 1.0, 0.0625, 1.0, 0.0625, 1.0, 0.09375, 1.0, 0.7812, 1.0, 0.75, 1.0, 0.75, 1.0, 0.7812, 1.0, 0.5, 1.0, 0.4688, 1.0, 0.4688, 1.0, 0.5, 1.0, 0.2188, 1.0, 0.1875, 1.0, 0.1875, 1.0, 0.2188, 1.0, 0.9062, 1.0, 0.875, 1.0, 0.875, 1.0, 0.9062, 1.0, 0.625, 1.0, 0.5937, 1.0, 0.5937, 1.0, 0.625, 1.0, 0.3438, 1.0, 0.3125, 1.0, 0.3125, 1.0, 0.3438, 1.0, 0.0625, 1.0, 0.03125, 1.0, 0.03125, 1.0, 0.0625, 1.0, 0.75, 1.0, 0.7188, 1.0, 0.7188, 1.0, 0.75, 1.0, 0.9375, 1.0, 0.9062, 1.0, 0.9062, 1.0, 0.9375, 1.0, 0.4688, 1.0, 0.4375, 1.0, 0.4375, 1.0, 0.4688, 1.0, 0.4688, 1.0, 0.4375, 1.0, 0.4375, 1.0, 0.4688, 1.0, 0.4687, 1.0, 0.4375, 1.0, 0.4375, 1.0, 0.4688, 1.0, 0.4375, 1.0, 0.4687, 1.0, 0.4688, 1.0, 0.4375, 1.0, 0.5625, 1.0, 0.5312, 1.0, 0.5312, 1.0, 0.5625, 1.0, 0.75, 1.0, 0.7188, 1.0, 0.7187, 1.0, 0.75, 1.0, 0.75, 1.0, 0.7188, 1.0, 0.7188, 1.0, 0.75, 1.0, 0.75, 1.0, 0.7188, 1.0, 0.7188, 1.0, 0.75, 1.0, 0.7188, 1.0, 0.75, 1.0, 0.75, 1.0, 0.7188, 1.0, 0.4688, 1.0, 0.4375, 1.0, 0.4062, 1.0, 0.375, 1.0, 0.3438, 1.0, 0.3125, 1.0, 0.2812, 1.0, 0.25, 1.0, 0.2188, 1.0, 0.1875, 1.0, 0.1562, 1.0, 0.125, 1.0, 0.09375, 1.0, 0.0625, 1.0, 0.03125, 1.0, 1.0, 1.0, 0.9688, 1.0, 0.9375, 1.0, 0.9062, 1.0, 0.875, 1.0, 0.8438, 1.0, 0.8125, 1.0, 0.7812, 1.0, 0.75, 1.0, 0.7188, 1.0, 0.6875, 1.0, 0.6562, 1.0, 0.625, 1.0, 0.5937, 1.0, 0.5625, 1.0, 0.5312, 1.0, 0.5, 1.0, 0.0625, 1.0, 0.03125, 1.0, 0.03125, 1.0, 0.0625, 1.0, 0.0625, 1.0, 0.03125, 1.0, 0.03125, 1.0, 0.0625, 1.0, 0.0625, 1.0, 0.03125, 1.0, 0.03125, 1.0, 0.0625, 1.0, 0.03125, 1.0, 0.0625, 1.0, 0.0625, 1.0, 0.03125, 1.0, 0.7812, 1.0, 0.75, 1.0, 0.75, 1.0, 0.7812, 1.0, 0.3437, 1.0, 0.3125, 1.0, 0.3125, 1.0, 0.3437, 1.0, 0.3438, 1.0, 0.3125, 1.0, 0.3125, 1.0, 0.3437, 1.0, 0.3438, 1.0, 0.3125, 1.0, 0.3125, 1.0, 0.3438, 1.0, 0.3125, 1.0, 0.3438, 1.0, 0.3438, 1.0, 0.3125, 1.0, 0.4063, 1.0, 0.375, 1.0, 0.375, 1.0, 0.4062, 1.0, 0.625, 1.0, 0.5938, 1.0, 0.5937, 1.0, 0.625, 1.0, 0.625, 1.0, 0.5938, 1.0, 0.5938, 1.0, 0.625, 1.0, 0.625, 1.0, 0.5938, 1.0, 0.5938, 1.0, 0.625, 1.0, 0.5938, 1.0, 0.625, 1.0, 0.625, 1.0, 0.5938, 1.0, 0.03125, 1.0, 0.03125, 1.0, 0.0, 1.0, 0.0, 1.0, 0.9062, 1.0, 0.875, 1.0, 0.875, 1.0, 0.9062, 1.0, 0.9062, 1.0, 0.875, 1.0, 0.875, 1.0, 0.9062, 1.0, 0.9062, 1.0, 0.875, 1.0, 0.875, 1.0, 0.9062, 1.0, 0.875, 1.0, 0.9062, 1.0, 0.9062, 1.0, 0.875, 1.0, 0.625, 1.0, 0.5937, 1.0, 0.5937, 1.0, 0.625, 1.0, 0.2187, 1.0, 0.1875, 1.0, 0.1875, 1.0, 0.2187, 1.0, 0.2187, 1.0, 0.1875, 1.0, 0.1875, 1.0, 0.2187, 1.0, 0.2187, 1.0, 0.1875, 1.0, 0.1875, 1.0, 0.2187, 1.0, 0.1875, 1.0, 0.2187, 1.0, 0.2188, 1.0, 0.1875, 1.0, 0.25, 1.0, 0.2187, 1.0, 0.2188, 1.0, 0.25, 1.0, 0.5, 1.0, 0.4688, 1.0, 0.4688, 1.0, 0.5, 1.0, 0.5, 1.0, 0.4688, 1.0, 0.4688, 1.0, 0.5, 1.0, 0.5, 1.0, 0.4687, 1.0, 0.4688, 1.0, 0.5, 1.0, 0.4687, 1.0, 0.5, 1.0, 0.5, 1.0, 0.4688, 1.0, 0.8438, 1.0, 0.8125, 1.0, 0.8125, 1.0, 0.8438, 1.0, 0.7812, 1.0, 0.75, 1.0, 0.75, 1.0, 0.7812, 1.0, 0.7813, 1.0, 0.75, 1.0, 0.75, 1.0, 0.7812, 1.0, 0.7812, 1.0, 0.75, 1.0, 0.75, 1.0, 0.7813, 1.0, 0.75, 1.0, 0.7812, 1.0, 0.7812, 1.0, 0.75, 1.0, 0.4688, 1.0, 0.4375, 1.0, 0.4375, 1.0, 0.4688, 1.0, 0.09375, 1.0, 0.0625, 1.0, 0.0625, 1.0, 0.09375, 1.0, 0.09375, 1.0, 0.0625, 1.0, 0.0625, 1.0, 0.09375, 1.0, 0.09375, 1.0, 0.0625, 1.0, 0.0625, 1.0, 0.09375, 1.0, 0.0625, 1.0, 0.09375, 1.0, 0.09375, 1.0, 0.0625, 1.0, 0.09375, 1.0, 0.0625, 1.0, 0.0625, 1.0, 0.09375, 1.0, 0.375, 1.0, 0.3437, 1.0, 0.3437, 1.0, 0.375, 1.0, 0.375, 1.0, 0.3438, 1.0, 0.3437, 1.0, 0.375, 1.0, 0.375, 1.0, 0.3438, 1.0, 0.3438, 1.0, 0.375, 1.0, 0.3438, 1.0, 0.375, 1.0, 0.375, 1.0, 0.3438, 1.0, 0.6875, 1.0, 0.6563, 1.0, 0.6562, 1.0, 0.6875, 1.0, 0.6562, 1.0, 0.625, 1.0, 0.625, 1.0, 0.6563, 1.0, 0.6562, 1.0, 0.625, 1.0, 0.625, 1.0, 0.6562, 1.0, 0.6562, 1.0, 0.625, 1.0, 0.625, 1.0, 0.6562, 1.0, 0.625, 1.0, 0.6562, 1.0, 0.6562, 1.0, 0.625, 1.0, 1.0, 1.0, 1.0, 1.0, 0.9688, 1.0, 0.9688, 1.0, 0.9375, 1.0, 0.9062, 1.0, 0.9062, 1.0, 0.9375, 1.0, 0.9375, 1.0, 0.9062, 1.0, 0.9062, 1.0, 0.9375, 1.0, 0.9375, 1.0, 0.9062, 1.0, 0.9062, 1.0, 0.9375, 1.0, 0.9062, 1.0, 0.9375, 1.0, 0.9375, 1.0, 0.9062, 1.0, 0.9062, 1.0, 0.875, 1.0, 0.875, 1.0, 0.9062, 1.0, 0.25, 1.0, 0.2187, 1.0, 0.2187, 1.0, 0.25, 1.0, 0.25, 1.0, 0.2187, 1.0, 0.2187, 1.0, 0.25, 1.0, 0.25, 1.0, 0.2187, 1.0, 0.2187, 1.0, 0.25, 1.0, 0.2187, 1.0, 0.25, 1.0, 0.25, 1.0, 0.2188, 1.0, 0.5312, 1.0, 0.5, 1.0, 0.5, 1.0, 0.5312, 1.0, 0.5312, 1.0, 0.5, 1.0, 0.5, 1.0, 0.5312, 1.0, 0.5312, 1.0, 0.5, 1.0, 0.5, 1.0, 0.5312, 1.0, 0.5312, 1.0, 0.5, 1.0, 0.5, 1.0, 0.5312, 1.0, 0.5, 1.0, 0.5312, 1.0, 0.5312, 1.0, 0.5, 1.0, 0.1562, 1.0, 0.125, 1.0, 0.125, 1.0, 0.1562, 1.0, 0.8125, 1.0, 0.7812, 1.0, 0.7812, 1.0, 0.8125, 1.0, 0.8125, 1.0, 0.7813, 1.0, 0.7812, 1.0, 0.8125, 1.0, 0.8125, 1.0, 0.7812, 1.0, 0.7813, 1.0, 0.8125, 1.0, 0.7812, 1.0, 0.8125, 1.0, 0.8125, 1.0, 0.7812, 1.0, 0.75, 1.0, 0.7187, 1.0, 0.7188, 1.0, 0.75, 1.0, 0.125, 1.0, 0.09375, 1.0, 0.09375, 1.0, 0.125, 1.0, 0.125, 1.0, 0.09375, 1.0, 0.09375, 1.0, 0.125, 1.0, 0.125, 1.0, 0.09375, 1.0, 0.09375, 1.0, 0.125, 1.0, 0.09375, 1.0, 0.125, 1.0, 0.125, 1.0, 0.09375, 1.0, 0.375, 1.0, 0.3437, 1.0, 0.3438, 1.0, 0.375, 1.0, 0.4062, 1.0, 0.375, 1.0, 0.375, 1.0, 0.4063, 1.0, 0.4062, 1.0, 0.375, 1.0, 0.375, 1.0, 0.4062, 1.0, 0.4062, 1.0, 0.375, 1.0, 0.375, 1.0, 0.4062, 1.0, 0.375, 1.0, 0.4062, 1.0, 0.4062, 1.0, 0.375, 1.0, 0.9688, 1.0, 0.9375, 1.0, 0.9375, 1.0, 0.9688, 1.0, 0.6875, 1.0, 0.6562, 1.0, 0.6563, 1.0, 0.6875, 1.0, 0.6875, 1.0, 0.6562, 1.0, 0.6562, 1.0, 0.6875, 1.0, 0.6875, 1.0, 0.6562, 1.0, 0.6562, 1.0, 0.6875, 1.0, 0.6562, 1.0, 0.6875, 1.0, 0.6875, 1.0, 0.6562, 1.0, 0.3125, 1.0, 0.3125, 1.0, 0.2812, 1.0, 0.2812, 1.0, 0.9688, 1.0, 0.9375, 1.0, 0.9375, 1.0, 0.9688, 1.0, 0.9688, 1.0, 0.9375, 1.0, 0.9375, 1.0, 0.9688, 1.0, 0.9688, 1.0, 0.9375, 1.0, 0.9375, 1.0, 0.9688, 1.0, 0.9375, 1.0, 0.9688, 1.0, 0.9688, 1.0, 0.9375, 1.0, 0.2187, 1.0, 0.1875, 1.0, 0.1875, 1.0, 0.2188, 1.0, 0.2812, 1.0, 0.25, 1.0, 0.25, 1.0, 0.2812, 1.0, 0.2812, 1.0, 0.25, 1.0, 0.25, 1.0, 0.2812, 1.0, 0.2812, 1.0, 0.25, 1.0, 0.25, 1.0, 0.2812, 1.0, 0.25, 1.0, 0.2812, 1.0, 0.2812, 1.0, 0.25, 1.0, 0.8125, 1.0, 0.7812, 1.0, 0.7812, 1.0, 0.8125, 1.0, 0.5625, 1.0, 0.5312, 1.0, 0.5312, 1.0, 0.5625, 1.0, 0.5625, 1.0, 0.5312, 1.0, 0.5312, 1.0, 0.5625, 1.0, 0.5625, 1.0, 0.5312, 1.0, 0.5312, 1.0, 0.5625, 1.0, 0.5312, 1.0, 0.5625, 1.0, 0.5625, 1.0, 0.5312, 1.0, 0.4375, 1.0, 0.4375, 1.0, 0.4062, 1.0, 0.4062, 1.0, 0.8438, 1.0, 0.8125, 1.0, 0.8125, 1.0, 0.8438, 1.0, 0.8438, 1.0, 0.8125, 1.0, 0.8125, 1.0, 0.8438, 1.0, 0.8438, 1.0, 0.8125, 1.0, 0.8125, 1.0, 0.8438, 1.0, 0.8125, 1.0, 0.8438, 1.0, 0.8438, 1.0, 0.8125, 1.0, 0.0625, 1.0, 0.03125, 1.0, 0.03125, 1.0, 0.0625, 1.0, 0.1562, 1.0, 0.125, 1.0, 0.125, 1.0, 0.1562, 1.0, 0.1562, 1.0, 0.125, 1.0, 0.125, 1.0, 0.1562, 1.0, 0.1562, 1.0, 0.125, 1.0, 0.125, 1.0, 0.1562, 1.0, 0.125, 1.0, 0.1562, 1.0, 0.1562, 1.0, 0.125, 1.0, 0.6563, 1.0, 0.625, 1.0, 0.625, 1.0, 0.6562, 1.0, 0.4375, 1.0, 0.4375, 1.0, 0.4062, 1.0, 0.4063, 1.0, 0.4375, 1.0, 0.4375, 1.0, 0.4062, 1.0, 0.4062, 1.0, 0.4375, 1.0, 0.4375, 1.0, 0.4062, 1.0, 0.4062, 1.0, 0.4062, 1.0, 0.4375, 1.0, 0.4375, 1.0, 0.4062, 1.0, 0.2812, 1.0, 0.25, 1.0, 0.25, 1.0, 0.2812, 1.0, 0.7187, 1.0, 0.7188, 1.0, 0.6875, 1.0, 0.6875, 1.0, 0.7188, 1.0, 0.7188, 1.0, 0.6875, 1.0, 0.6875, 1.0, 0.7188, 1.0, 0.7188, 1.0, 0.6875, 1.0, 0.6875, 1.0, 0.6875, 1.0, 0.7188, 1.0, 0.7188, 1.0, 0.6875, 1.0, 0.5937, 1.0, 0.5937, 1.0, 0.5625, 1.0, 0.5625, 1.0, 0.03125, 1.0, 0.03125, 1.0, 0.0, 1.0, 0.0, 1.0, 0.03125, 1.0, 0.03125, 1.0, 0.0, 1.0, 0.0, 1.0, 0.03125, 1.0, 0.03125, 1.0, 0.0, 1.0, 0.0, 1.0, 0.0, 1.0, 0.03125, 1.0, 0.03125, 1.0, 0.0, 1.0, 0.875, 1.0, 0.875, 1.0, 0.8438, 1.0, 0.8438, 1.0, 1.0, 1.0, 1.0, 1.0, 0.9688, 1.0, 0.9688, 1.0, 1.0, 1.0, 1.0, 1.0, 0.9688, 1.0, 0.9688, 1.0, 1.0, 1.0, 1.0, 1.0, 0.9688, 1.0, 0.9688, 1.0, 0.9688, 1.0, 1.0, 1.0, 1.0, 1.0, 0.9688, 1.0, 0.5, 1.0, 0.4688, 1.0, 0.4688, 1.0, 0.5, 1.0, 0.3125, 1.0, 0.3125, 1.0, 0.2812, 1.0, 0.2812, 1.0, 0.3125, 1.0, 0.3125, 1.0, 0.2812, 1.0, 0.2812, 1.0, 0.3125, 1.0, 0.3125, 1.0, 0.2812, 1.0, 0.2812, 1.0, 0.2812, 1.0, 0.3125, 1.0, 0.3125, 1.0, 0.2812, 1.0, 0.125, 1.0, 0.09375, 1.0, 0.09375, 1.0, 0.125, 1.0, 0.5937, 1.0, 0.5938, 1.0, 0.5625, 1.0, 0.5625, 1.0, 0.5938, 1.0, 0.5938, 1.0, 0.5625, 1.0, 0.5625, 1.0, 0.5938, 1.0, 0.5938, 1.0, 0.5625, 1.0, 0.5625, 1.0, 0.5625, 1.0, 0.5938, 1.0, 0.5938, 1.0, 0.5625, 1.0, 0.7188, 1.0, 0.7188, 1.0, 0.6875, 1.0, 0.6875, 1.0, 0.875, 1.0, 0.875, 1.0, 0.8438, 1.0, 0.8438, 1.0, 0.875, 1.0, 0.875, 1.0, 0.8438, 1.0, 0.8438, 1.0, 0.875, 1.0, 0.875, 1.0, 0.8438, 1.0, 0.8438, 1.0, 0.8438, 1.0, 0.875, 1.0, 0.875, 1.0, 0.8438, 1.0, 0.3437, 1.0, 0.3125, 1.0, 0.3125, 1.0, 0.3438, 1.0, 0.1875, 1.0, 0.1875, 1.0, 0.1562, 1.0, 0.1562, 1.0, 0.1875, 1.0, 0.1875, 1.0, 0.1562, 1.0, 0.1562, 1.0, 0.1875, 1.0, 0.1875, 1.0, 0.1562, 1.0, 0.1562, 1.0, 0.1562, 1.0, 0.1875, 1.0, 0.1875, 1.0, 0.1562, 1.0, 0.7188, 1.0, 0.7187, 1.0, 0.75, 1.0, 0.75, 1.0, 0.03125, 1.0, 0.03125, 1.0, 0.0625, 1.0, 0.0625, 1.0, 0.3125, 1.0, 0.3125, 1.0, 0.3437, 1.0, 0.3438, 1.0, 0.5938, 1.0, 0.5937, 1.0, 0.625, 1.0, 0.625, 1.0, 0.875, 1.0, 0.875, 1.0, 0.9062, 1.0, 0.9062, 1.0, 0.1875, 1.0, 0.1875, 1.0, 0.2187, 1.0, 0.2188, 1.0, 0.4688, 1.0, 0.4688, 1.0, 0.5, 1.0, 0.5, 1.0, 0.75, 1.0, 0.75, 1.0, 0.7812, 1.0, 0.7812, 1.0, 0.0625, 1.0, 0.0625, 1.0, 0.09375, 1.0, 0.09375, 1.0, 0.3438, 1.0, 0.3437, 1.0, 0.375, 1.0, 0.375, 1.0, 0.625, 1.0, 0.625, 1.0, 0.6562, 1.0, 0.6562, 1.0, 0.9062, 1.0, 0.9062, 1.0, 0.9375, 1.0, 0.9375, 1.0, 0.2188, 1.0, 0.2187, 1.0, 0.25, 1.0, 0.25, 1.0, 0.5, 1.0, 0.5, 1.0, 0.5312, 1.0, 0.5312, 1.0, 0.7812, 1.0, 0.7812, 1.0, 0.8125, 1.0, 0.8125, 1.0, 0.09375, 1.0, 0.09375, 1.0, 0.125, 1.0, 0.125, 1.0, 0.375, 1.0, 0.375, 1.0, 0.4062, 1.0, 0.4062, 1.0, 0.6562, 1.0, 0.6562, 1.0, 0.6875, 1.0, 0.6875, 1.0, 0.9375, 1.0, 0.9375, 1.0, 0.9688, 1.0, 0.9688, 1.0, 0.25, 1.0, 0.25, 1.0, 0.2812, 1.0, 0.2812, 1.0, 0.5312, 1.0, 0.5312, 1.0, 0.5625, 1.0, 0.5625, 1.0, 0.8125, 1.0, 0.8125, 1.0, 0.8437, 1.0, 0.8438, 1.0, 0.125, 1.0, 0.125, 1.0, 0.1562, 1.0, 0.1562, 1.0, 0.4062, 1.0, 0.4062, 1.0, 0.4375, 1.0, 0.4375, 1.0, 0.6875, 1.0, 0.6875, 1.0, 0.7187, 1.0, 0.7188, 1.0, 0.0, 1.0, 0.0, 1.0, 0.03125, 1.0, 0.03125, 1.0, 0.9688, 1.0, 0.9688, 1.0, 1.0, 1.0, 1.0, 1.0, 0.2812, 1.0, 0.2812, 1.0, 0.3125, 1.0, 0.3125, 1.0, 0.5625, 1.0, 0.5625, 1.0, 0.5937, 1.0, 0.5938, 1.0, 0.8438, 1.0, 0.8437, 1.0, 0.875, 1.0, 0.875, 1.0, 0.1562, 1.0, 0.1562, 1.0, 0.1875, 1.0, 0.1875, 1.0, 0.4375, 1.0, 0.4375, 1.0, 0.4688, 1.0, 0.4688, 1.0, 0.4375, 1.0, 0.4375, 1.0, 0.4688, 1.0, 0.4688, 1.0, 0.4375, 1.0, 0.4375, 1.0, 0.4687, 1.0, 0.4688, 1.0, 0.4375, 1.0, 0.4375, 1.0, 0.4688, 1.0, 0.4687, 1.0, 0.7187, 1.0, 0.7188, 1.0, 0.75, 1.0, 0.75, 1.0, 0.7187, 1.0, 0.7187, 1.0, 0.75, 1.0, 0.75, 1.0, 0.7188, 1.0, 0.7188, 1.0, 0.75, 1.0, 0.75, 1.0, 0.7188, 1.0, 0.7188, 1.0, 0.75, 1.0, 0.75, 1.0, 0.7188, 1.0, 0.7188, 1.0, 0.75, 1.0, 0.75, 1.0, 0.03125, 1.0, 0.03125, 1.0, 0.0625, 1.0, 0.0625, 1.0, 0.03125, 1.0, 0.03125, 1.0, 0.0625, 1.0, 0.0625, 1.0, 0.03125, 1.0, 0.03125, 1.0, 0.0625, 1.0, 0.0625, 1.0, 0.03125, 1.0, 0.03125, 1.0, 0.0625, 1.0, 0.0625, 1.0, 0.03125, 1.0, 0.03125, 1.0, 0.0625, 1.0, 0.0625, 1.0, 0.3125, 1.0, 0.3125, 1.0, 0.3437, 1.0, 0.3437, 1.0, 0.3125, 1.0, 0.3125, 1.0, 0.3437, 1.0, 0.3437, 1.0, 0.3125, 1.0, 0.3125, 1.0, 0.3438, 1.0, 0.3437, 1.0, 0.3125, 1.0, 0.3125, 1.0, 0.3438, 1.0, 0.3438, 1.0, 0.3125, 1.0, 0.3125, 1.0, 0.3438, 1.0, 0.3438, 1.0, 0.5937, 1.0, 0.5938, 1.0, 0.625, 1.0, 0.625, 1.0, 0.5937, 1.0, 0.5937, 1.0, 0.625, 1.0, 0.625, 1.0, 0.5938, 1.0, 0.5938, 1.0, 0.625, 1.0, 0.625, 1.0, 0.5938, 1.0, 0.5938, 1.0, 0.625, 1.0, 0.625, 1.0, 0.5938, 1.0, 0.5938, 1.0, 0.625, 1.0, 0.625, 1.0, 0.875, 1.0, 0.875, 1.0, 0.9062, 1.0, 0.9062, 1.0, 0.875, 1.0, 0.875, 1.0, 0.9062, 1.0, 0.9062, 1.0, 0.875, 1.0, 0.875, 1.0, 0.9062, 1.0, 0.9062, 1.0, 0.875, 1.0, 0.875, 1.0, 0.9062, 1.0, 0.9062, 1.0, 0.875, 1.0, 0.875, 1.0, 0.9062, 1.0, 0.9062, 1.0, 0.1875, 1.0, 0.1875, 1.0, 0.2187, 1.0, 0.2187, 1.0, 0.1875, 1.0, 0.1875, 1.0, 0.2187, 1.0, 0.2187, 1.0, 0.1875, 1.0, 0.1875, 1.0, 0.2187, 1.0, 0.2187, 1.0, 0.1875, 1.0, 0.1875, 1.0, 0.2187, 1.0, 0.2187, 1.0, 0.1875, 1.0, 0.1875, 1.0, 0.2188, 1.0, 0.2187, 1.0, 0.4688, 1.0, 0.5, 1.0, 0.5, 1.0, 0.4688, 1.0, 0.4688, 1.0, 0.4688, 1.0, 0.5, 1.0, 0.5, 1.0, 0.4688, 1.0, 0.5, 1.0, 0.5, 1.0, 0.4688, 1.0, 0.4687, 1.0, 0.5, 1.0, 0.5, 1.0, 0.4688, 1.0, 0.4687, 1.0, 0.4688, 1.0, 0.5, 1.0, 0.5, 1.0, 0.75, 1.0, 0.7812, 1.0, 0.7812, 1.0, 0.75, 1.0, 0.75, 1.0, 0.75, 1.0, 0.7812, 1.0, 0.7812, 1.0, 0.75, 1.0, 0.7813, 1.0, 0.7812, 1.0, 0.75, 1.0, 0.75, 1.0, 0.7812, 1.0, 0.7813, 1.0, 0.75, 1.0, 0.75, 1.0, 0.75, 1.0, 0.7812, 1.0, 0.7812, 1.0, 0.0625, 1.0, 0.09375, 1.0, 0.09375, 1.0, 0.0625, 1.0, 0.0625, 1.0, 0.0625, 1.0, 0.09375, 1.0, 0.09375, 1.0, 0.0625, 1.0, 0.09375, 1.0, 0.09375, 1.0, 0.0625, 1.0, 0.0625, 1.0, 0.09375, 1.0, 0.09375, 1.0, 0.0625, 1.0, 0.0625, 1.0, 0.0625, 1.0, 0.09375, 1.0, 0.09375, 1.0, 0.3437, 1.0, 0.375, 1.0, 0.375, 1.0, 0.3437, 1.0, 0.3437, 1.0, 0.3437, 1.0, 0.375, 1.0, 0.375, 1.0, 0.3438, 1.0, 0.375, 1.0, 0.375, 1.0, 0.3437, 1.0, 0.3438, 1.0, 0.375, 1.0, 0.375, 1.0, 0.3438, 1.0, 0.3438, 1.0, 0.3438, 1.0, 0.375, 1.0, 0.375, 1.0, 0.625, 1.0, 0.6562, 1.0, 0.6563, 1.0, 0.625, 1.0, 0.625, 1.0, 0.625, 1.0, 0.6563, 1.0, 0.6562, 1.0, 0.625, 1.0, 0.6562, 1.0, 0.6562, 1.0, 0.625, 1.0, 0.625, 1.0, 0.6562, 1.0, 0.6562, 1.0, 0.625, 1.0, 0.625, 1.0, 0.625, 1.0, 0.6562, 1.0, 0.6562, 1.0, 0.9062, 1.0, 0.9375, 1.0, 0.9375, 1.0, 0.9062, 1.0, 0.9062, 1.0, 0.9062, 1.0, 0.9375, 1.0, 0.9375, 1.0, 0.9062, 1.0, 0.9375, 1.0, 0.9375, 1.0, 0.9062, 1.0, 0.9062, 1.0, 0.9375, 1.0, 0.9375, 1.0, 0.9062, 1.0, 0.9062, 1.0, 0.9062, 1.0, 0.9375, 1.0, 0.9375, 1.0, 0.2187, 1.0, 0.25, 1.0, 0.25, 1.0, 0.2187, 1.0, 0.2187, 1.0, 0.2187, 1.0, 0.25, 1.0, 0.25, 1.0, 0.2187, 1.0, 0.25, 1.0, 0.25, 1.0, 0.2187, 1.0, 0.2187, 1.0, 0.25, 1.0, 0.25, 1.0, 0.2187, 1.0, 0.2187, 1.0, 0.2188, 1.0, 0.25, 1.0, 0.25, 1.0, 0.5, 1.0, 0.5312, 1.0, 0.5312, 1.0, 0.5, 1.0, 0.5, 1.0, 0.5, 1.0, 0.5312, 1.0, 0.5312, 1.0, 0.5, 1.0, 0.5312, 1.0, 0.5312, 1.0, 0.5, 1.0, 0.5, 1.0, 0.5312, 1.0, 0.5312, 1.0, 0.5, 1.0, 0.5, 1.0, 0.5, 1.0, 0.5312, 1.0, 0.5312, 1.0, 0.7812, 1.0, 0.8125, 1.0, 0.8125, 1.0, 0.7812, 1.0, 0.7812, 1.0, 0.7812, 1.0, 0.8125, 1.0, 0.8125, 1.0, 0.7813, 1.0, 0.8125, 1.0, 0.8125, 1.0, 0.7812, 1.0, 0.7812, 1.0, 0.8125, 1.0, 0.8125, 1.0, 0.7813, 1.0, 0.7812, 1.0, 0.7812, 1.0, 0.8125, 1.0, 0.8125, 1.0, 0.09375, 1.0, 0.125, 1.0, 0.125, 1.0, 0.09375, 1.0, 0.09375, 1.0, 0.09375, 1.0, 0.125, 1.0, 0.125, 1.0, 0.09375, 1.0, 0.125, 1.0, 0.125, 1.0, 0.09375, 1.0, 0.09375, 1.0, 0.125, 1.0, 0.125, 1.0, 0.09375, 1.0, 0.09375, 1.0, 0.09375, 1.0, 0.125, 1.0, 0.125, 1.0, 0.375, 1.0, 0.4062, 1.0, 0.4063, 1.0, 0.375, 1.0, 0.375, 1.0, 0.375, 1.0, 0.4063, 1.0, 0.4062, 1.0, 0.375, 1.0, 0.4062, 1.0, 0.4062, 1.0, 0.375, 1.0, 0.375, 1.0, 0.4062, 1.0, 0.4062, 1.0, 0.375, 1.0, 0.375, 1.0, 0.375, 1.0, 0.4062, 1.0, 0.4062, 1.0, 0.6562, 1.0, 0.6875, 1.0, 0.6875, 1.0, 0.6563, 1.0, 0.6562, 1.0, 0.6563, 1.0, 0.6875, 1.0, 0.6875, 1.0, 0.6562, 1.0, 0.6875, 1.0, 0.6875, 1.0, 0.6562, 1.0, 0.6562, 1.0, 0.6875, 1.0, 0.6875, 1.0, 0.6562, 1.0, 0.6562, 1.0, 0.6562, 1.0, 0.6875, 1.0, 0.6875, 1.0, 0.9375, 1.0, 0.9688, 1.0, 0.9688, 1.0, 0.9375, 1.0, 0.9375, 1.0, 0.9375, 1.0, 0.9688, 1.0, 0.9688, 1.0, 0.9375, 1.0, 0.9688, 1.0, 0.9688, 1.0, 0.9375, 1.0, 0.9375, 1.0, 0.9688, 1.0, 0.9688, 1.0, 0.9375, 1.0, 0.9375, 1.0, 0.9375, 1.0, 0.9688, 1.0, 0.9688, 1.0, 0.25, 1.0, 0.2812, 1.0, 0.2812, 1.0, 0.25, 1.0, 0.25, 1.0, 0.25, 1.0, 0.2812, 1.0, 0.2812, 1.0, 0.25, 1.0, 0.2812, 1.0, 0.2812, 1.0, 0.25, 1.0, 0.25, 1.0, 0.2812, 1.0, 0.2812, 1.0, 0.25, 1.0, 0.25, 1.0, 0.25, 1.0, 0.2812, 1.0, 0.2812, 1.0, 0.5312, 1.0, 0.5625, 1.0, 0.5625, 1.0, 0.5312, 1.0, 0.5312, 1.0, 0.5312, 1.0, 0.5625, 1.0, 0.5625, 1.0, 0.5312, 1.0, 0.5625, 1.0, 0.5625, 1.0, 0.5312, 1.0, 0.5312, 1.0, 0.5625, 1.0, 0.5625, 1.0, 0.5312, 1.0, 0.5312, 1.0, 0.5312, 1.0, 0.5625, 1.0, 0.5625, 1.0, 0.8125, 1.0, 0.8438, 1.0, 0.8438, 1.0, 0.8125, 1.0, 0.8125, 1.0, 0.8125, 1.0, 0.8438, 1.0, 0.8437, 1.0, 0.8125, 1.0, 0.8438, 1.0, 0.8438, 1.0, 0.8125, 1.0, 0.8125, 1.0, 0.8438, 1.0, 0.8438, 1.0, 0.8125, 1.0, 0.8125, 1.0, 0.8125, 1.0, 0.8438, 1.0, 0.8438, 1.0, 0.125, 1.0, 0.1562, 1.0, 0.1562, 1.0, 0.125, 1.0, 0.125, 1.0, 0.125, 1.0, 0.1562, 1.0, 0.1562, 1.0, 0.125, 1.0, 0.1562, 1.0, 0.1562, 1.0, 0.125, 1.0, 0.125, 1.0, 0.1562, 1.0, 0.1562, 1.0, 0.125, 1.0, 0.125, 1.0, 0.125, 1.0, 0.1562, 1.0, 0.1562, 1.0, 0.4062, 1.0, 0.4375, 1.0, 0.4375, 1.0, 0.4063, 1.0, 0.4062, 1.0, 0.4063, 1.0, 0.4375, 1.0, 0.4375, 1.0, 0.4062, 1.0, 0.4375, 1.0, 0.4375, 1.0, 0.4062, 1.0, 0.4062, 1.0, 0.4375, 1.0, 0.4375, 1.0, 0.4062, 1.0, 0.4062, 1.0, 0.4062, 1.0, 0.4375, 1.0, 0.4375, 1.0, 0.6875, 1.0, 0.7188, 1.0, 0.7187, 1.0, 0.6875, 1.0, 0.6875, 1.0, 0.6875, 1.0, 0.7187, 1.0, 0.7187, 1.0, 0.6875, 1.0, 0.7188, 1.0, 0.7188, 1.0, 0.6875, 1.0, 0.6875, 1.0, 0.7188, 1.0, 0.7188, 1.0, 0.6875, 1.0, 0.6875, 1.0, 0.6875, 1.0, 0.7188, 1.0, 0.7188, 1.0, 0.0, 1.0, 0.0, 1.0, 0.03125, 1.0, 0.03125, 1.0, 0.0, 1.0, 0.0, 1.0, 0.03125, 1.0, 0.03125, 1.0, 0.0, 1.0, 0.0, 1.0, 0.03125, 1.0, 0.03125, 1.0, 0.0, 1.0, 0.0, 1.0, 0.03125, 1.0, 0.03125, 1.0, 0.0, 1.0, 0.0, 1.0, 0.03125, 1.0, 0.03125, 1.0, 0.9688, 1.0, 1.0, 1.0, 1.0, 1.0, 0.9688, 1.0, 0.9688, 1.0, 0.9688, 1.0, 1.0, 1.0, 1.0, 1.0, 0.9688, 1.0, 1.0, 1.0, 1.0, 1.0, 0.9688, 1.0, 0.9688, 1.0, 1.0, 1.0, 1.0, 1.0, 0.9688, 1.0, 0.9688, 1.0, 0.9688, 1.0, 1.0, 1.0, 1.0, 1.0, 0.2812, 1.0, 0.3125, 1.0, 0.3125, 1.0, 0.2812, 1.0, 0.2812, 1.0, 0.2812, 1.0, 0.3125, 1.0, 0.3125, 1.0, 0.2812, 1.0, 0.3125, 1.0, 0.3125, 1.0, 0.2812, 1.0, 0.2812, 1.0, 0.3125, 1.0, 0.3125, 1.0, 0.2812, 1.0, 0.2812, 1.0, 0.2812, 1.0, 0.3125, 1.0, 0.3125, 1.0, 0.5625, 1.0, 0.5938, 1.0, 0.5937, 1.0, 0.5625, 1.0, 0.5625, 1.0, 0.5625, 1.0, 0.5937, 1.0, 0.5937, 1.0, 0.5625, 1.0, 0.5938, 1.0, 0.5938, 1.0, 0.5625, 1.0, 0.5625, 1.0, 0.5938, 1.0, 0.5938, 1.0, 0.5625, 1.0, 0.5625, 1.0, 0.5625, 1.0, 0.5938, 1.0, 0.5938, 1.0, 0.8438, 1.0, 0.875, 1.0, 0.875, 1.0, 0.8438, 1.0, 0.8437, 1.0, 0.8438, 1.0, 0.875, 1.0, 0.875, 1.0, 0.8438, 1.0, 0.875, 1.0, 0.875, 1.0, 0.8438, 1.0, 0.8438, 1.0, 0.875, 1.0, 0.875, 1.0, 0.8438, 1.0, 0.8438, 1.0, 0.8438, 1.0, 0.875, 1.0, 0.875, 1.0, 0.1562, 1.0, 0.1875, 1.0, 0.1875, 1.0, 0.1562, 1.0, 0.1562, 1.0, 0.1562, 1.0, 0.1875, 1.0, 0.1875, 1.0, 0.1562, 1.0, 0.1875, 1.0, 0.1875, 1.0, 0.1562, 1.0, 0.1562, 1.0, 0.1875, 1.0, 0.1875, 1.0, 0.1562, 1.0, 0.1562, 1.0, 0.1562, 1.0, 0.1875, 1.0, 0.1875, 1.0, 0.9688, 1.0, 0.9375, 1.0, 0.9375, 1.0, 0.9688, 1.0, 0.9375, 1.0, 0.9062, 1.0, 0.9062, 1.0, 0.9375, 1.0, 0.9062, 1.0, 0.875, 1.0, 0.875, 1.0, 0.9062, 1.0, 0.875, 1.0, 0.8438, 1.0, 0.8438, 1.0, 0.875, 1.0, 0.8438, 1.0, 0.8125, 1.0, 0.8125, 1.0, 0.8438, 1.0, 0.8125, 1.0, 0.7812, 1.0, 0.7812, 1.0, 0.8125, 1.0, 0.7812, 1.0, 0.75, 1.0, 0.75, 1.0, 0.7812, 1.0, 0.75, 1.0, 0.7188, 1.0, 0.7188, 1.0, 0.75, 1.0, 0.7188, 1.0, 0.6875, 1.0, 0.6875, 1.0, 0.7188, 1.0, 0.6875, 1.0, 0.6562, 1.0, 0.6562, 1.0, 0.6875, 1.0, 0.6562, 1.0, 0.625, 1.0, 0.625, 1.0, 0.6562, 1.0, 0.625, 1.0, 0.5938, 1.0, 0.5938, 1.0, 0.625, 1.0, 0.5938, 1.0, 0.5625, 1.0, 0.5625, 1.0, 0.5938, 1.0, 0.5625, 1.0, 0.5312, 1.0, 0.5312, 1.0, 0.5625, 1.0, 0.5312, 1.0, 0.5, 1.0, 0.5, 1.0, 0.5312, 1.0, 0.5, 1.0, 0.4688, 1.0, 0.4688, 1.0, 0.5, 1.0, 0.4688, 1.0, 0.4375, 1.0, 0.4375, 1.0, 0.4688, 1.0, 0.4375, 1.0, 0.4062, 1.0, 0.4062, 1.0, 0.4375, 1.0, 0.4062, 1.0, 0.375, 1.0, 0.375, 1.0, 0.4062, 1.0, 0.375, 1.0, 0.3438, 1.0, 0.3438, 1.0, 0.375, 1.0, 0.3438, 1.0, 0.3125, 1.0, 0.3125, 1.0, 0.3438, 1.0, 0.3125, 1.0, 0.2812, 1.0, 0.2812, 1.0, 0.3125, 1.0, 0.2812, 1.0, 0.25, 1.0, 0.25, 1.0, 0.2812, 1.0, 0.25, 1.0, 0.2188, 1.0, 0.2188, 1.0, 0.25, 1.0, 0.2188, 1.0, 0.1875, 1.0, 0.1875, 1.0, 0.2188, 1.0, 0.1875, 1.0, 0.1562, 1.0, 0.1562, 1.0, 0.1875, 1.0, 0.1562, 1.0, 0.125, 1.0, 0.125, 1.0, 0.1562, 1.0, 0.125, 1.0, 0.09375, 1.0, 0.09375, 1.0, 0.125, 1.0, 0.09375, 1.0, 0.0625, 1.0, 0.0625, 1.0, 0.09375, 1.0, 0.0625, 1.0, 0.03125, 1.0, 0.03125, 1.0, 0.0625, 1.0, 0.03125, 1.0, 0.0, 1.0, 0.0, 1.0, 0.03125, 1.0, 1.0, 1.0, 0.9688, 1.0, 0.9688, 1.0, 1.0, 1.0, 1.0, 1.0, 0.03125, 1.0, 0.0625, 1.0, 0.09375, 1.0, 0.125, 1.0, 0.1562, 1.0, 0.1875, 1.0, 0.2188, 1.0, 0.25, 1.0, 0.2812, 1.0, 0.3125, 1.0, 0.3438, 1.0, 0.375, 1.0, 0.4062, 1.0, 0.4375, 1.0, 0.4688, 1.0, 0.5, 1.0, 0.5312, 1.0, 0.5625, 1.0, 0.5938, 1.0, 0.625, 1.0, 0.6562, 1.0, 0.6875, 1.0, 0.7188, 1.0, 0.75, 1.0, 0.7812, 1.0, 0.8125, 1.0, 0.8438, 1.0, 0.875, 1.0, 0.9062, 1.0, 0.9375, 1.0, 0.9688, 1.0, 0.1875, 1.0, 0.1875, 1.0, 0.1562, 1.0, 0.1562, 1.0, 0.4688, 1.0, 0.4375, 1.0, 0.4375, 1.0, 0.4688, 1.0, 0.4375, 1.0, 0.4375, 1.0, 0.4688, 1.0, 0.4688, 1.0])
me_cylinder.materials.append(mat_material_001)
me_cylinder.materials.append(mat_material)
me_cylinder.materials.append(mat_oh_outline_material)
me_cylinder.update()
me_cylinder_001 = bpy.data.meshes.new('Cylinder.001')
me_cylinder_001.from_pydata([(0.1693, -2.017e-05, 0.06479), (0.1812, -1.749e-05, -0.004928), (0.1655, -1.221e-05, -0.0739), (0.1246, -4.88e-06, -0.1316), (0.06479, 3.02e-06, -0.1693), (-0.004928, 1.02e-05, -0.1812), (-0.0739, 1.614e-05, -0.1655), (-0.1316, 1.964e-05, -0.1246), (-0.1693, 2.001e-05, -0.06479), (-0.1812, 1.733e-05, 0.004928), (-0.1655, 1.19e-05, 0.0739), (-0.1246, 5.059e-06, 0.1316), (-0.06479, -2.994e-06, 0.1693), (0.004928, -1.061e-05, 0.1812), (0.0739, -1.614e-05, 0.1655), (0.1316, -1.97e-05, 0.1246), (-0.1111, -2.019, 0.2896), (-0.1111, -2.362, 0.2896), (0.3099, -2.019, -0.008543), (0.3099, -2.362, -0.008562), (-0.1267, -2.362, -0.2834), (-0.1267, -2.019, -0.2834), (-0.2835, -2.019, 0.1264), (-0.2835, -2.362, 0.1263), (0.225, -2.362, 0.2132), (0.2251, -2.019, 0.2132), (0.1107, -2.362, -0.2899), (0.1107, -2.019, -0.2898), (-0.2899, -2.019, -0.111), (-0.29, -2.362, -0.111), (0.008203, -2.362, 0.31), (0.008237, -2.019, 0.31), (0.2831, -2.362, -0.1266), (0.2831, -2.019, -0.1266), (-0.2136, -2.362, 0.2251), (-0.2135, -2.019, 0.2251), (0.2895, -2.362, 0.1108), (0.2895, -2.019, 0.1108), (-0.3103, -2.362, 0.008304), (-0.3103, -2.019, 0.008323), (-0.2255, -2.362, -0.2135), (-0.2254, -2.019, -0.2134), (-0.008663, -2.362, -0.3102), (-0.00863, -2.019, -0.3102), (0.1262, -2.362, 0.2832), (0.1263, -2.019, 0.2832), (0.2131, -2.362, -0.2254), (0.2131, -2.019, -0.2254), (-0.06839, -2.156, 0.178), (-0.06839, -2.226, 0.178), (0.1905, -2.156, -0.005303), (0.1905, -2.226, -0.005307), (-0.07798, -2.226, -0.1743), (-0.07797, -2.156, -0.1743), (-0.1744, -2.156, 0.07764), (-0.1744, -2.226, 0.07764), (0.1383, -2.226, 0.131), (0.1383, -2.156, 0.131), (0.06796, -2.226, -0.1783), (0.06797, -2.156, -0.1783), (-0.1784, -2.156, -0.0683), (-0.1784, -2.226, -0.0683), (0.004969, -2.226, 0.1906), (0.004975, -2.156, 0.1906), (0.174, -2.226, -0.07788), (0.174, -2.156, -0.07788), (-0.1314, -2.226, 0.1384), (-0.1314, -2.156, 0.1384), (0.1779, -2.226, 0.06806), (0.1779, -2.156, 0.06806), (-0.1909, -2.226, 0.005064), (-0.1909, -2.156, 0.005068), (-0.1387, -2.226, -0.1313), (-0.1387, -2.156, -0.1313), (-0.005402, -2.226, -0.1908), (-0.005395, -2.156, -0.1908), (0.07754, -2.226, 0.1741), (0.07755, -2.156, 0.1741), (0.1309, -2.226, -0.1386), (0.131, -2.156, -0.1386), (0.2894, -3.248, 0.1107), (0.3098, -3.248, -0.00861), (0.283, -3.248, -0.1266), (0.213, -3.248, -0.2254), (0.1106, -3.248, -0.2899), (-0.008749, -3.248, -0.3103), (-0.1268, -3.248, -0.2835), (-0.2256, -3.248, -0.2135), (-0.2901, -3.248, -0.1111), (-0.3104, -3.248, 0.008256), (-0.2836, -3.248, 0.1263), (-0.2136, -3.248, 0.2251), (-0.1112, -3.248, 0.2896), (0.008117, -3.248, 0.3099), (0.1262, -3.248, 0.2831), (0.2249, -3.248, 0.2131), (0.2208, -3.188, 0.08438), (0.2364, -3.188, -0.006742), (0.2159, -3.188, -0.09683), (0.1625, -3.188, -0.1722), (0.0844, -3.187, -0.2214), (-0.006615, -3.187, -0.2369), (-0.0967, -3.187, -0.2164), (-0.1721, -3.187, -0.163), (-0.2214, -3.187, -0.08473), (-0.237, -3.187, 0.006395), (-0.2165, -3.187, 0.09649), (-0.1631, -3.187, 0.1718), (-0.08502, -3.187, 0.221), (0.005994, -3.188, 0.2366), (0.09608, -3.188, 0.2161), (0.1715, -3.188, 0.1626), (-0.1265, -0.7812, -0.2833), (0.2252, -0.7813, 0.2133), (0.1108, -0.7812, -0.2898), (0.008357, -0.7813, 0.3101), (0.2832, -0.7813, -0.1265), (-0.2134, -0.7812, 0.2252), (0.2897, -0.7813, 0.1108), (-0.3102, -0.7812, 0.008391), (-0.2253, -0.7812, -0.2134), (-0.008509, -0.7812, -0.3102), (0.1264, -0.7813, 0.2832), (0.2132, -0.7812, -0.2253), (-0.111, -0.7812, 0.2897), (0.31, -0.7813, -0.008476), (-0.2834, -0.7812, 0.1264), (-0.2898, -0.7812, -0.1109)], [], [(69, 50, 18, 37), (50, 65, 33, 18), (65, 79, 47, 33), (127, 119, 9, 8), (59, 75, 43, 27), (126, 117, 11, 10), (53, 73, 41, 21), (73, 60, 28, 41), (60, 71, 39, 28), (71, 54, 22, 39), (54, 67, 35, 22), (67, 48, 16, 35), (48, 63, 31, 16), (63, 77, 45, 31), (83, 84, 26, 46), (114, 121, 5, 4), (0, 1, 2, 3, 4, 5, 6, 7, 8, 9, 10, 11, 12, 13, 14, 15), (56, 24, 36, 68), (84, 85, 42, 26), (76, 44, 24, 56), (123, 47, 27, 114), (116, 33, 47, 123), (62, 76, 77, 63), (125, 18, 33, 116), (49, 62, 63, 48), (118, 37, 18, 125), (66, 49, 48, 67), (127, 28, 39, 119), (55, 66, 67, 54), (120, 41, 28, 127), (70, 55, 54, 71), (112, 21, 41, 120), (61, 70, 71, 60), (121, 112, 6, 5), (72, 61, 60, 73), (114, 27, 43, 121), (52, 72, 73, 53), (74, 42, 20, 52), (90, 91, 34, 23), (115, 31, 45, 122), (58, 74, 75, 59), (78, 46, 26, 58), (88, 89, 38, 29), (117, 35, 16, 124), (64, 78, 79, 65), (126, 22, 35, 117), (51, 64, 65, 50), (119, 39, 22, 126), (68, 51, 50, 69), (89, 90, 23, 38), (70, 38, 23, 55), (121, 43, 21, 112), (75, 53, 21, 43), (91, 92, 17, 34), (66, 34, 17, 49), (78, 58, 59, 79), (61, 29, 38, 70), (93, 94, 44, 30), (62, 30, 44, 76), (74, 52, 53, 75), (55, 23, 34, 66), (113, 25, 37, 118), (57, 69, 37, 25), (49, 17, 30, 62), (102, 103, 87, 86), (86, 87, 40, 20), (52, 20, 40, 72), (87, 88, 29, 40), (72, 40, 29, 61), (122, 45, 25, 113), (77, 57, 25, 45), (80, 81, 19, 36), (68, 36, 19, 51), (81, 82, 32, 19), (51, 19, 32, 64), (82, 83, 46, 32), (64, 32, 46, 78), (76, 56, 57, 77), (79, 59, 27, 47), (56, 68, 69, 57), (58, 26, 42, 74), (109, 110, 94, 93), (104, 105, 89, 88), (105, 106, 90, 89), (106, 107, 91, 90), (107, 108, 92, 91), (108, 109, 93, 92), (96, 97, 81, 80), (110, 111, 95, 94), (96, 80, 95, 111), (99, 100, 84, 83), (100, 101, 85, 84), (101, 102, 86, 85), (124, 16, 31, 115), (103, 104, 88, 87), (97, 98, 82, 81), (98, 99, 83, 82), (96, 111, 110, 109, 108, 107, 106, 105, 104, 103, 102, 101, 100, 99, 98, 97), (119, 126, 10, 9), (85, 86, 20, 42), (117, 124, 12, 11), (113, 118, 0, 15), (115, 122, 14, 13), (122, 113, 15, 14), (80, 36, 24, 95), (92, 93, 30, 17), (112, 120, 7, 6), (120, 127, 8, 7), (94, 95, 24, 44), (118, 125, 1, 0), (125, 116, 2, 1), (116, 123, 3, 2), (123, 114, 4, 3), (124, 115, 13, 12)])
me_cylinder_001.polygons.foreach_set('use_smooth', [True] * 114)
_k = set([(96, 97), (96, 111), (97, 98), (98, 99), (99, 100), (100, 101), (101, 102), (102, 103), (103, 104), (104, 105), (105, 106), (106, 107), (107, 108), (108, 109), (109, 110), (110, 111)])
me_cylinder_001.attributes.new('sharp_edge', 'BOOLEAN', 'EDGE').data.foreach_set('value', [ (min(e.vertices), max(e.vertices)) in _k for e in me_cylinder_001.edges])
_uv = me_cylinder_001.uv_layers.new(name='UVMap')
_uv.uv.foreach_set('vector', [0.9688, 0.8284, 0.9062, 0.8284, 0.9062, 0.8108, 0.9688, 0.8108, 0.9062, 0.8284, 0.8437, 0.8284, 0.8437, 0.8108, 0.9062, 0.8108, 0.8437, 0.8284, 0.7812, 0.8284, 0.7812, 0.8108, 0.8437, 0.8108, 0.4688, 0.6203, 0.4062, 0.6203, 0.4062, 0.5, 0.4688, 0.5, 0.7188, 0.8284, 0.6562, 0.8284, 0.6562, 0.8108, 0.7188, 0.8108, 0.3438, 0.6203, 0.2812, 0.6203, 0.2812, 0.5, 0.3438, 0.5, 0.5938, 0.8284, 0.5312, 0.8284, 0.5312, 0.8108, 0.5938, 0.8108, 0.5312, 0.8284, 0.4687, 0.8284, 0.4688, 0.8108, 0.5312, 0.8108, 0.4687, 0.8284, 0.4062, 0.8284, 0.4062, 0.8108, 0.4688, 0.8108, 0.4062, 0.8284, 0.3438, 0.8284, 0.3438, 0.8108, 0.4062, 0.8108, 0.3438, 0.8284, 0.2813, 0.8284, 0.2813, 0.8108, 0.3438, 0.8108, 0.2813, 0.8284, 0.2188, 0.8284, 0.2188, 0.8108, 0.2813, 0.8108, 0.2188, 0.8284, 0.1563, 0.8284, 0.1563, 0.8108, 0.2188, 0.8108, 0.1563, 0.8284, 0.09375, 0.8284, 0.09375, 0.8108, 0.1563, 0.8108, 0.7812, 1.0, 0.7188, 1.0, 0.7188, 0.8637, 0.7812, 0.8637, 0.7188, 0.6203, 0.6562, 0.6203, 0.6562, 0.5, 0.7188, 0.5, 0.7968, 0.4854, 0.8833, 0.4496, 0.9496, 0.3833, 0.9854, 0.2968, 0.9854, 0.2032, 0.9496, 0.1167, 0.8833, 0.05045, 0.7968, 0.01461, 0.7032, 0.01461, 0.6167, 0.05045, 0.5504, 0.1167, 0.5146, 0.2032, 0.5146, 0.2968, 0.5504, 0.3833, 0.6167, 0.4496, 0.7032, 0.4854, 0.03125, 0.846, 0.03125, 0.8637, 0.9688, 0.8637, 0.9688, 0.846, 0.7188, 1.0, 0.6562, 1.0, 0.6562, 0.8637, 0.7188, 0.8637, 0.09375, 0.846, 0.09375, 0.8637, 0.03125, 0.8637, 0.03125, 0.846, 0.7812, 0.6203, 0.7812, 0.8108, 0.7188, 0.8108, 0.7188, 0.6203, 0.8438, 0.6203, 0.8437, 0.8108, 0.7812, 0.8108, 0.7812, 0.6203, 0.1563, 0.846, 0.09375, 0.846, 0.09375, 0.8284, 0.1563, 0.8284, 0.9063, 0.6203, 0.9062, 0.8108, 0.8437, 0.8108, 0.8438, 0.6203, 0.2188, 0.846, 0.1563, 0.846, 0.1563, 0.8284, 0.2188, 0.8284, 0.9688, 0.6203, 0.9688, 0.8108, 0.9062, 0.8108, 0.9063, 0.6203, 0.2813, 0.846, 0.2188, 0.846, 0.2188, 0.8284, 0.2813, 0.8284, 0.4688, 0.6203, 0.4688, 0.8108, 0.4062, 0.8108, 0.4062, 0.6203, 0.3438, 0.846, 0.2813, 0.846, 0.2813, 0.8284, 0.3438, 0.8284, 0.5312, 0.6203, 0.5312, 0.8108, 0.4688, 0.8108, 0.4688, 0.6203, 0.4062, 0.846, 0.3438, 0.846, 0.3438, 0.8284, 0.4062, 0.8284, 0.5938, 0.6203, 0.5938, 0.8108, 0.5312, 0.8108, 0.5312, 0.6203, 0.4688, 0.846, 0.4062, 0.846, 0.4062, 0.8284, 0.4687, 0.8284, 0.6562, 0.6203, 0.5938, 0.6203, 0.5938, 0.5, 0.6562, 0.5, 0.5312, 0.846, 0.4688, 0.846, 0.4687, 0.8284, 0.5312, 0.8284, 0.7188, 0.6203, 0.7188, 0.8108, 0.6562, 0.8108, 0.6562, 0.6203, 0.5938, 0.846, 0.5312, 0.846, 0.5312, 0.8284, 0.5938, 0.8284, 0.6562, 0.846, 0.6562, 0.8637, 0.5938, 0.8637, 0.5938, 0.846, 0.3438, 1.0, 0.2812, 1.0, 0.2813, 0.8637, 0.3438, 0.8637, 0.1563, 0.6203, 0.1563, 0.8108, 0.09375, 0.8108, 0.09375, 0.6203, 0.7188, 0.846, 0.6562, 0.846, 0.6562, 0.8284, 0.7188, 0.8284, 0.7812, 0.846, 0.7812, 0.8637, 0.7188, 0.8637, 0.7188, 0.846, 0.4688, 1.0, 0.4062, 1.0, 0.4062, 0.8637, 0.4688, 0.8637, 0.2812, 0.6203, 0.2813, 0.8108, 0.2188, 0.8108, 0.2188, 0.6203, 0.8437, 0.846, 0.7812, 0.846, 0.7812, 0.8284, 0.8437, 0.8284, 0.3438, 0.6203, 0.3438, 0.8108, 0.2813, 0.8108, 0.2812, 0.6203, 0.9062, 0.846, 0.8437, 0.846, 0.8437, 0.8284, 0.9062, 0.8284, 0.4062, 0.6203, 0.4062, 0.8108, 0.3438, 0.8108, 0.3438, 0.6203, 0.9688, 0.846, 0.9062, 0.846, 0.9062, 0.8284, 0.9688, 0.8284, 0.4062, 1.0, 0.3438, 1.0, 0.3438, 0.8637, 0.4062, 0.8637, 0.4062, 0.846, 0.4062, 0.8637, 0.3438, 0.8637, 0.3438, 0.846, 0.6562, 0.6203, 0.6562, 0.8108, 0.5938, 0.8108, 0.5938, 0.6203, 0.6562, 0.8284, 0.5938, 0.8284, 0.5938, 0.8108, 0.6562, 0.8108, 0.2812, 1.0, 0.2188, 1.0, 0.2188, 0.8637, 0.2813, 0.8637, 0.2813, 0.846, 0.2813, 0.8637, 0.2188, 0.8637, 0.2188, 0.846, 0.7812, 0.846, 0.7188, 0.846, 0.7188, 0.8284, 0.7812, 0.8284, 0.4688, 0.846, 0.4688, 0.8637, 0.4062, 0.8637, 0.4062, 0.846, 0.1562, 1.0, 0.09375, 1.0, 0.09375, 0.8637, 0.1563, 0.8637, 0.1563, 0.846, 0.1563, 0.8637, 0.09375, 0.8637, 0.09375, 0.846, 0.6562, 0.846, 0.5938, 0.846, 0.5938, 0.8284, 0.6562, 0.8284, 0.3438, 0.846, 0.3438, 0.8637, 0.2813, 0.8637, 0.2813, 0.846, 0.03125, 0.6203, 0.03125, 0.8108, 0.9688, 0.8108, 0.9688, 0.6203, 0.03125, 0.8284, 0.9688, 0.8284, 0.9688, 0.8108, 0.03125, 0.8108, 0.2188, 0.846, 0.2188, 0.8637, 0.1563, 0.8637, 0.1563, 0.846, 0.3518, 0.09776, 0.2858, 0.0704, 0.2968, 0.01461, 0.3833, 0.05045, 0.5938, 1.0, 0.5312, 1.0, 0.5312, 0.8637, 0.5938, 0.8637, 0.5938, 0.846, 0.5938, 0.8637, 0.5312, 0.8637, 0.5312, 0.846, 0.5312, 1.0, 0.4688, 1.0, 0.4688, 0.8637, 0.5312, 0.8637, 0.5312, 0.846, 0.5312, 0.8637, 0.4688, 0.8637, 0.4688, 0.846, 0.09375, 0.6203, 0.09375, 0.8108, 0.03125, 0.8108, 0.03125, 0.6203, 0.09375, 0.8284, 0.03125, 0.8284, 0.03125, 0.8108, 0.09375, 0.8108, 0.9688, 1.0, 0.9062, 1.0, 0.9062, 0.8637, 0.9688, 0.8637, 0.9688, 0.846, 0.9688, 0.8637, 0.9062, 0.8637, 0.9062, 0.846, 0.9062, 1.0, 0.8438, 1.0, 0.8437, 0.8637, 0.9062, 0.8637, 0.9062, 0.846, 0.9062, 0.8637, 0.8437, 0.8637, 0.8437, 0.846, 0.8438, 1.0, 0.7812, 1.0, 0.7812, 0.8637, 0.8437, 0.8637, 0.8437, 0.846, 0.8437, 0.8637, 0.7812, 0.8637, 0.7812, 0.846, 0.09375, 0.846, 0.03125, 0.846, 0.03125, 0.8284, 0.09375, 0.8284, 0.7812, 0.8284, 0.7188, 0.8284, 0.7188, 0.8108, 0.7812, 0.8108, 0.03125, 0.846, 0.9688, 0.846, 0.9688, 0.8284, 0.03125, 0.8284, 0.7188, 0.846, 0.7188, 0.8637, 0.6562, 0.8637, 0.6562, 0.846, 0.09762, 0.3517, 0.1482, 0.4022, 0.1167, 0.4496, 0.05045, 0.3833, 0.2142, 0.0704, 0.1482, 0.09776, 0.1167, 0.05045, 0.2032, 0.01461, 0.1482, 0.09776, 0.09762, 0.1483, 0.05045, 0.1167, 0.1167, 0.05045, 0.09762, 0.1483, 0.07028, 0.2143, 0.01461, 0.2032, 0.05045, 0.1167, 0.07028, 0.2143, 0.07028, 0.2857, 0.01461, 0.2968, 0.01461, 0.2032, 0.07028, 0.2857, 0.09762, 0.3517, 0.05045, 0.3833, 0.01461, 0.2968, 0.2858, 0.4296, 0.3518, 0.4022, 0.3833, 0.4496, 0.2968, 0.4854, 0.1482, 0.4022, 0.2142, 0.4296, 0.2032, 0.4854, 0.1167, 0.4496, 0.2858, 0.4296, 0.2968, 0.4854, 0.2032, 0.4854, 0.2142, 0.4296, 0.4297, 0.2857, 0.4297, 0.2143, 0.4854, 0.2032, 0.4854, 0.2968, 0.4297, 0.2143, 0.4024, 0.1483, 0.4496, 0.1167, 0.4854, 0.2032, 0.4024, 0.1483, 0.3518, 0.09776, 0.3833, 0.05045, 0.4496, 0.1167, 0.2188, 0.6203, 0.2188, 0.8108, 0.1563, 0.8108, 0.1563, 0.6203, 0.2858, 0.0704, 0.2142, 0.0704, 0.2032, 0.01461, 0.2968, 0.01461, 0.3518, 0.4022, 0.4024, 0.3517, 0.4496, 0.3833, 0.3833, 0.4496, 0.4024, 0.3517, 0.4297, 0.2857, 0.4854, 0.2968, 0.4496, 0.3833, 0.2858, 0.4296, 0.2142, 0.4296, 0.1482, 0.4022, 0.09762, 0.3517, 0.07028, 0.2857, 0.07028, 0.2143, 0.09762, 0.1483, 0.1482, 0.09776, 0.2142, 0.0704, 0.2858, 0.0704, 0.3518, 0.09776, 0.4024, 0.1483, 0.4297, 0.2143, 0.4297, 0.2857, 0.4024, 0.3517, 0.3518, 0.4022, 0.4062, 0.6203, 0.3438, 0.6203, 0.3438, 0.5, 0.4062, 0.5, 0.6562, 1.0, 0.5938, 1.0, 0.5938, 0.8637, 0.6562, 0.8637, 0.2812, 0.6203, 0.2188, 0.6203, 0.2188, 0.5, 0.2812, 0.5, 0.03125, 0.6203, 0.9688, 0.6203, 0.9688, 0.5, 0.03125, 0.5, 0.1563, 0.6203, 0.09375, 0.6203, 0.09375, 0.5, 0.1562, 0.5, 0.09375, 0.6203, 0.03125, 0.6203, 0.03125, 0.5, 0.09375, 0.5, 0.9688, 1.0, 0.9688, 0.8637, 0.03125, 0.8637, 0.03125, 1.0, 0.2188, 1.0, 0.1562, 1.0, 0.1563, 0.8637, 0.2188, 0.8637, 0.5938, 0.6203, 0.5312, 0.6203, 0.5312, 0.5, 0.5938, 0.5, 0.5312, 0.6203, 0.4688, 0.6203, 0.4688, 0.5, 0.5312, 0.5, 0.09375, 1.0, 0.03125, 1.0, 0.03125, 0.8637, 0.09375, 0.8637, 0.9688, 0.6203, 0.9063, 0.6203, 0.9062, 0.5, 0.9688, 0.5, 0.9063, 0.6203, 0.8438, 0.6203, 0.8438, 0.5, 0.9062, 0.5, 0.8438, 0.6203, 0.7812, 0.6203, 0.7812, 0.5, 0.8438, 0.5, 0.7812, 0.6203, 0.7188, 0.6203, 0.7188, 0.5, 0.7812, 0.5, 0.2188, 0.6203, 0.1563, 0.6203, 0.1562, 0.5, 0.2188, 0.5])
me_cylinder_001.materials.append(mat_material_001)
me_cylinder_001.materials.append(mat_oh_outline_material)
me_cylinder_001.update()

# ---- objects
ob_bowl__col = bpy.data.objects.new('Bowl -col', me_cylinder)
ob_mark = bpy.data.objects.new('Mark', None)
ob_pestle = bpy.data.objects.new('Pestle', me_cylinder_001)

# ---- transforms, parenting, visibility, modifiers, constraints
ob_bowl__col.location = (0.0, 0.0, 0.07383)
ob_bowl__col.scale = (0.75, 0.75, 0.75)
_vg = ob_bowl__col.vertex_groups.new(name='OH_Outline_VertexGroup')
_vg.add([0, 1, 2, 3, 4, 5, 6, 7, 8, 9, 10, 11, 12, 13, 14, 15, 16, 17, 18, 19, 20, 21, 22, 23, 24, 25, 26, 27, 28, 29, 30, 31, 32, 33, 34, 35, 36, 37, 38, 39, 40, 41, 42, 43, 44, 45, 46, 47, 48, 49, 50, 51, 52, 53, 54, 55, 56, 57, 58, 59, 60, 61, 62, 63, 64, 65, 66, 67, 68, 69, 70, 71, 72, 73, 74, 75, 76, 77, 78, 79, 80, 81, 82, 83, 84, 85, 86, 87, 88, 89, 90, 91, 92, 93, 94, 95, 96, 97, 98, 99, 100, 101, 102, 103, 104, 105, 106, 107, 108, 109, 110, 111, 112, 113, 114, 115, 116, 117, 118, 119, 120, 121, 122, 123, 124, 125, 126, 127, 128, 129, 130, 131, 132, 133, 134, 135, 136, 137, 138, 139, 140, 141, 142, 143, 144, 145, 146, 147, 148, 149, 150, 151, 152, 153, 154, 155, 156, 157, 158, 159, 160, 161, 162, 163, 164, 165, 166, 167, 168, 169, 170, 171, 172, 173, 174, 175, 176, 177, 178, 179, 180, 181, 182, 183, 184, 185, 186, 187, 188, 189, 190, 191, 192, 193, 194, 195, 196, 197, 198, 199, 200, 201, 202, 203, 204, 205, 206, 207, 208, 209, 210, 211, 212, 213, 214, 215, 216, 217, 218, 219, 220, 221, 222, 223, 224, 225, 226, 227, 228, 229, 230, 231, 232, 233, 234, 235, 236, 237, 238, 239, 240, 241, 242, 243, 244, 245, 246, 247, 248, 249, 250, 251, 252, 253, 254, 255, 256, 257, 258, 259, 260, 261, 262, 263, 264, 265, 266, 267, 268, 269, 270, 271, 272, 273, 274, 275, 276, 277, 278, 279, 280, 281, 282, 283, 284, 285, 286, 287, 288, 289, 290, 291, 292, 293, 294, 295, 296, 297, 298, 299, 300, 301, 302, 303, 304, 305, 306, 307, 308, 309, 310, 311, 312, 313, 314, 315, 316, 317, 318, 319, 320, 321, 322, 323, 324, 325, 326, 327, 328, 329, 330, 331, 332, 333, 334, 335, 336, 337, 338, 339, 340, 341, 342, 343, 344, 345, 346, 347, 348, 349, 350, 351, 352, 353, 354, 355, 356, 357, 358, 359, 360, 361, 362, 363, 364, 365, 366, 367, 368, 369, 370, 371, 372, 373, 374, 375, 376, 377, 378, 379, 380, 381, 382, 383, 384, 385, 386, 387, 388, 389, 390, 391, 392, 393, 394, 395, 396, 397, 398, 399, 400, 401, 402, 403, 404, 405, 406, 407, 408, 409, 410, 411, 412, 413, 414, 415, 416, 417, 418, 419, 420, 421, 422, 423, 424, 425, 426, 427, 428, 429, 430, 431, 432, 433, 434, 435, 436, 437, 438, 439, 440, 441, 442, 443, 444, 445, 446, 447], 1.0, 'REPLACE')
_m = ob_bowl__col.modifiers.new('Auto Smooth', 'NODES')
_m.node_group = ng_auto_smooth
_gi = [s.identifier for s in ng_auto_smooth.interface.items_tree if s.item_type == 'SOCKET' and s.in_out == 'INPUT']
_m[_gi[1]] = 0.5236  # Angle
_m = ob_bowl__col.modifiers.new('OH_OUTLINE', 'SOLIDIFY')
_m.thickness = -0.1
_m.material_offset = 999
_m.vertex_group = 'OH_Outline_VertexGroup'
_m.use_rim = False
_m.use_flip_normals = True
ob_mark.location = (0.0, 0.0, 0.04156)
ob_pestle.location = (0.0, 0.0, 1.832)
ob_pestle.rotation_euler = (-1.571, -7.55e-08, 1.571)
ob_pestle.scale = (0.75, 0.75, 0.75)
_vg = ob_pestle.vertex_groups.new(name='OH_Outline_VertexGroup')
_vg.add([0, 1, 2, 3, 4, 5, 6, 7, 8, 9, 10, 11, 12, 13, 14, 15, 16, 17, 18, 19, 20, 21, 22, 23, 24, 25, 26, 27, 28, 29, 30, 31, 32, 33, 34, 35, 36, 37, 38, 39, 40, 41, 42, 43, 44, 45, 46, 47, 48, 49, 50, 51, 52, 53, 54, 55, 56, 57, 58, 59, 60, 61, 62, 63, 64, 65, 66, 67, 68, 69, 70, 71, 72, 73, 74, 75, 76, 77, 78, 79, 80, 81, 82, 83, 84, 85, 86, 87, 88, 89, 90, 91, 92, 93, 94, 95, 96, 97, 98, 99, 100, 101, 102, 103, 104, 105, 106, 107, 108, 109, 110, 111, 112, 113, 114, 115, 116, 117, 118, 119, 120, 121, 122, 123, 124, 125, 126, 127], 1.0, 'REPLACE')
_m = ob_pestle.modifiers.new('Auto Smooth', 'NODES')
_m.node_group = ng_auto_smooth
_gi = [s.identifier for s in ng_auto_smooth.interface.items_tree if s.item_type == 'SOCKET' and s.in_out == 'INPUT']
_m[_gi[1]] = 0.5236  # Angle
_m = ob_pestle.modifiers.new('OH_OUTLINE', 'SOLIDIFY')
_m.thickness = -0.1
_m.material_offset = 999
_m.vertex_group = 'OH_Outline_VertexGroup'
_m.use_rim = False
_m.use_flip_normals = True

# ---- collection membership
col_collection.objects.link(ob_bowl__col)
col_collection.objects.link(ob_mark)
col_collection.objects.link(ob_pestle)

# ---- scene / render settings (as saved in the file)
scene.frame_start = 0; scene.frame_end = 40; scene.frame_set(32)
scene.render.engine = 'BLENDER_EEVEE_NEXT'
scene.render.fps = 60
scene.cycles.sampling_pattern = 'TABULATED_SOBOL'
scene.eevee.ray_tracing_options.trace_max_roughness = 0.0
scene.view_settings.view_transform = 'Filmic'
bpy.context.view_layer.update()

# ---- added for rendering (the .blend has no active camera and no usable light): camera, sun
cam_auto = bpy.data.cameras.new('AutoCamera')
cam_auto.lens = 50.0
cam_auto.sensor_width = 36.0
cam_auto.clip_end = 1000.0
ob_auto_camera = bpy.data.objects.new('AutoCamera', cam_auto)
scene.collection.objects.link(ob_auto_camera)
ob_auto_camera.location = (5.71511, -6.85813, 6.73906)
ob_auto_camera.rotation_euler = (1.09748, -7.21219e-08, 0.694738)
scene.camera = ob_auto_camera
light_auto_sun = bpy.data.lights.new('AutoSun', 'SUN')
light_auto_sun.energy = 3.0
light_auto_sun.angle = 0.0523599
ob_auto_sun = bpy.data.objects.new('AutoSun', light_auto_sun)
scene.collection.objects.link(ob_auto_sun)
ob_auto_sun.rotation_euler = (0.872665, 0.174533, 0.523599)
bpy.context.view_layer.update()
